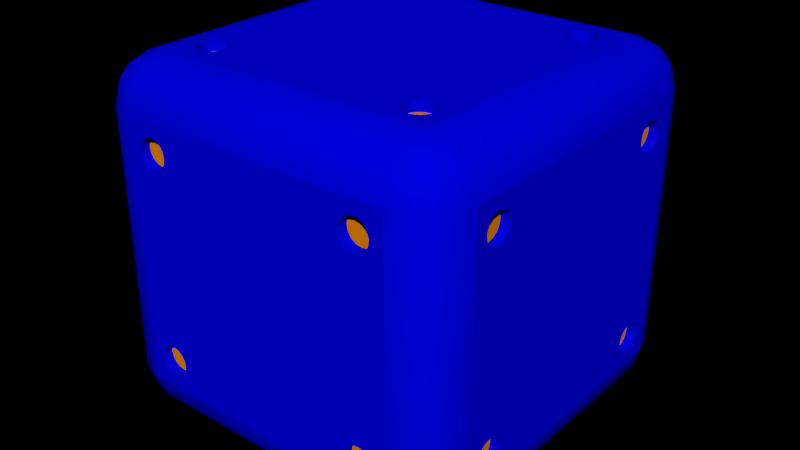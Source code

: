 # Source: Arena_lego_block.blend  (saved by Blender 2.76.0; exported with 4.5.12 LTS)
import bpy
from mathutils import Matrix  # noqa: F401  (used for matrix-valued properties, if any)

bpy.ops.wm.read_factory_settings(use_empty=True)
scene = bpy.context.scene
scene.name = 'Scene'

# ---- collections
col_collection_3 = bpy.data.collections.new('Collection 3'); scene.collection.children.link(col_collection_3)

# ---- materials (node trees are filled in below, after node groups)
mat_bluelego = bpy.data.materials.new('BlueLego')
mat_bluelego.alpha_threshold = 0.0
mat_bluelego.roughness = 0.5
mat_orangelego = bpy.data.materials.new('OrangeLego')
mat_orangelego.alpha_threshold = 0.0
mat_orangelego.roughness = 0.5

# ---- material node trees
mat_bluelego.use_nodes = True; mat_bluelego.node_tree.nodes.clear()
_N = mat_bluelego.node_tree.nodes; _L = mat_bluelego.node_tree.links
n0 = _N.new('ShaderNodeOutputMaterial'); n0.name = 'Material Output'; n0.location = (300, 300)
n1 = _N.new('ShaderNodeBsdfDiffuse'); n1.name = 'Diffuse BSDF'; n1.location = (10, 300)
n1.inputs[0].default_value = (0.0, 0.0004978, 0.8, 1.0)
_L.new(n1.outputs[0], n0.inputs[0])
n0.is_active_output = True
mat_orangelego.use_nodes = True; mat_orangelego.node_tree.nodes.clear()
_N = mat_orangelego.node_tree.nodes; _L = mat_orangelego.node_tree.links
n0 = _N.new('ShaderNodeOutputMaterial'); n0.name = 'Material Output'; n0.location = (300, 300)
n1 = _N.new('ShaderNodeBsdfDiffuse'); n1.name = 'Diffuse BSDF'; n1.location = (10, 300)
n1.inputs[0].default_value = (0.8, 0.2347, 0.0, 1.0)
_L.new(n1.outputs[0], n0.inputs[0])
n0.is_active_output = True

# ---- world
world_world = bpy.data.worlds.new('World'); scene.world = world_world
world_world.color = (0.0, 0.0, 0.0)
world_world.use_sun_shadow = False
world_world.sun_shadow_jitter_overblur = 0.0
world_world.cycles.sampling_method = 'MANUAL'
world_world.cycles.sample_map_resolution = 256
world_world.light_settings.ao_factor = 0.2

# ---- meshes
me_cube_003 = bpy.data.meshes.new('Cube.003')
me_cube_003.from_pydata([(-0.7499, -0.7499, -0.7), (-0.6, -0.68, -0.7), (-0.5694, -0.6739, -0.7), (-0.5434, -0.6566, -0.7), (-0.5261, -0.6306, -0.7), (-0.52, -0.6, -0.7), (-0.5261, -0.5694, -0.7), (-0.5434, -0.5434, -0.7), (-0.5694, -0.5261, -0.7), (-0.6, -0.52, -0.7), (-0.6, 0.52, -0.7), (-0.5694, 0.5261, -0.7), (-0.5434, 0.5434, -0.7), (-0.5261, 0.5694, -0.7), (-0.52, 0.6, -0.7), (0.5694, 0.6739, -0.7), (0.5434, 0.6566, -0.7), (0.5261, 0.6306, -0.7), (0.52, 0.6, -0.7), (0.5261, 0.5694, -0.7), (0.5434, 0.5434, -0.7), (0.5694, 0.5261, -0.7), (0.6, 0.52, -0.7), (0.6, -0.52, -0.7), (0.5694, -0.5261, -0.7), (0.5434, -0.5434, -0.7), (0.5261, -0.5694, -0.7), (0.52, -0.6, -0.7), (0.5261, -0.6306, -0.7), (0.5434, -0.6566, -0.7), (0.5694, -0.6739, -0.7), (0.6, -0.68, -0.7), (0.7499, -0.7499, -0.7), (-0.7499, 0.7499, -0.7), (0.7499, 0.7499, -0.7), (0.6306, -0.6739, -0.7), (0.6566, -0.6566, -0.7), (0.6739, -0.6306, -0.7), (0.68, -0.6, -0.7), (0.6739, -0.5694, -0.7), (0.6566, -0.5434, -0.7), (0.6306, -0.5261, -0.7), (0.6306, 0.5261, -0.7), (0.6566, 0.5434, -0.7), (0.6739, 0.5694, -0.7), (0.68, 0.6, -0.7), (0.6739, 0.6306, -0.7), (0.6566, 0.6566, -0.7), (0.6306, 0.6739, -0.7), (0.6, 0.68, -0.7), (-0.5261, 0.6306, -0.7), (-0.5434, 0.6566, -0.7), (-0.5694, 0.6739, -0.7), (-0.6, 0.68, -0.7), (-0.6306, 0.6739, -0.7), (-0.6566, 0.6566, -0.7), (-0.6739, 0.6306, -0.7), (-0.68, 0.6, -0.7), (-0.6739, 0.5694, -0.7), (-0.6566, 0.5434, -0.7), (-0.6306, 0.5261, -0.7), (-0.6306, -0.5261, -0.7), (-0.6566, -0.5434, -0.7), (-0.6739, -0.5694, -0.7), (-0.68, -0.6, -0.7), (-0.6739, -0.6306, -0.7), (-0.6566, -0.6566, -0.7), (-0.6306, -0.6739, -0.7), (0.7499, -0.8748, -0.6666), (-0.7499, -0.8748, -0.6666), (-0.8748, -0.7499, -0.6666), (-0.8748, 0.7499, -0.6666), (-0.7499, 0.8748, -0.6666), (0.7499, 0.8748, -0.6666), (0.8748, 0.7499, -0.6666), (0.8748, -0.7499, -0.6666), (-0.8695, -0.8695, -0.6341), (0.8695, -0.8695, -0.6341), (0.7499, -0.9666, -0.5748), (-0.7499, -0.9666, -0.5748), (-0.8695, 0.8695, -0.6341), (-0.9666, -0.7499, -0.5748), (-0.9666, 0.7499, -0.5748), (0.8695, 0.8695, -0.6341), (-0.7499, 0.9666, -0.5748), (0.7499, 0.9666, -0.5748), (0.9666, 0.7499, -0.5748), (0.9666, -0.7499, -0.5748), (-0.8695, -0.9341, -0.5695), (0.8695, -0.9341, -0.5695), (0.7499, -1.0, -0.4499), (-0.7499, -1.0, -0.4499), (-0.9341, 0.8695, -0.5695), (-0.9341, -0.8695, -0.5695), (-1.0, -0.7499, -0.4499), (-1.0, 0.7499, -0.4499), (0.8695, 0.9341, -0.5695), (-0.8695, 0.9341, -0.5695), (-0.7499, 1.0, -0.4499), (0.7499, 1.0, -0.4499), (0.9341, -0.8695, -0.5695), (0.9341, 0.8695, -0.5695), (1.0, 0.7499, -0.4499), (1.0, -0.7499, -0.4499), (0.7499, -1.0, 0.9499), (0.6, -1.0, 0.88), (0.6306, -1.0, 0.8739), (0.6566, -1.0, 0.8566), (0.6739, -1.0, 0.8306), (0.68, -1.0, 0.8), (0.6739, -1.0, 0.7694), (0.6566, -1.0, 0.7434), (0.6306, -1.0, 0.7261), (0.6, -1.0, 0.72), (0.5694, -1.0, 0.7261), (0.5434, -1.0, 0.7434), (0.5261, -1.0, 0.7694), (0.52, -1.0, 0.8), (0.52, -1.0, -0.3), (0.5261, -1.0, -0.2694), (0.5434, -1.0, -0.2434), (0.5694, -1.0, -0.2261), (0.6, -1.0, -0.22), (0.6306, -1.0, -0.2261), (0.6566, -1.0, -0.2434), (0.6739, -1.0, -0.2694), (0.68, -1.0, -0.3), (0.6739, -1.0, -0.3306), (0.6566, -1.0, -0.3566), (0.6306, -1.0, -0.3739), (0.6, -1.0, -0.38), (0.5694, -1.0, -0.3739), (0.5434, -1.0, -0.3566), (0.5261, -1.0, -0.3306), (-0.52, -1.0, -0.3), (-0.5261, -1.0, -0.3306), (-0.5434, -1.0, -0.3566), (-0.5694, -1.0, -0.3739), (-0.6, -1.0, -0.38), (-0.6306, -1.0, -0.3739), (-0.6566, -1.0, -0.3566), (-0.6739, -1.0, -0.3306), (-0.68, -1.0, -0.3), (-0.7499, -1.0, 0.9499), (-0.68, -1.0, 0.8), (-0.6739, -1.0, 0.8306), (-0.6566, -1.0, 0.8566), (-0.6306, -1.0, 0.8739), (-0.6, -1.0, 0.88), (-0.5694, -1.0, 0.8739), (-0.5434, -1.0, 0.8566), (-0.5261, -1.0, 0.8306), (-0.52, -1.0, 0.8), (-0.5261, -1.0, 0.7694), (-0.5434, -1.0, 0.7434), (-0.5434, -1.0, -0.2434), (-0.5261, -1.0, -0.2694), (0.5261, -1.0, 0.8306), (0.5434, -1.0, 0.8566), (0.5694, -1.0, 0.8739), (-0.6739, -1.0, -0.2694), (-0.6566, -1.0, -0.2434), (-0.6306, -1.0, -0.2261), (-0.6, -1.0, -0.22), (-0.5694, -1.0, -0.2261), (-0.5694, -1.0, 0.7261), (-0.6, -1.0, 0.72), (-0.6306, -1.0, 0.7261), (-0.6566, -1.0, 0.7434), (-0.6739, -1.0, 0.7694), (-1.0, -0.68, -0.3), (-1.0, -0.6739, -0.3306), (-1.0, -0.6566, -0.3566), (-1.0, -0.6306, -0.3739), (-1.0, -0.6, -0.38), (-1.0, -0.5694, -0.3739), (-1.0, -0.5434, -0.3566), (-1.0, -0.5261, -0.3306), (-1.0, -0.52, -0.3), (-1.0, 0.52, -0.3), (-1.0, 0.5261, -0.3306), (-1.0, 0.5434, -0.3566), (-1.0, 0.5694, -0.3739), (-1.0, 0.6, -0.38), (-1.0, 0.6306, -0.3739), (-1.0, 0.6566, -0.3566), (-1.0, 0.6739, -0.3306), (-1.0, 0.68, -0.3), (-1.0, 0.6739, -0.2694), (-1.0, 0.6566, -0.2434), (-1.0, 0.6306, -0.2261), (-1.0, 0.6, -0.22), (-1.0, 0.5694, -0.2261), (-1.0, 0.5434, -0.2434), (-1.0, 0.5261, -0.2694), (-1.0, 0.52, 0.8), (-1.0, 0.5261, 0.7694), (-1.0, 0.5434, 0.7434), (-1.0, 0.5694, 0.7261), (-1.0, 0.6, 0.72), (-1.0, 0.6306, 0.7261), (-1.0, 0.6566, 0.7434), (-1.0, 0.6739, 0.7694), (-1.0, 0.68, 0.8), (-1.0, 0.6739, 0.8306), (-1.0, 0.6566, 0.8566), (-1.0, 0.6306, 0.8739), (-1.0, 0.7499, 0.9499), (-1.0, -0.7499, 0.9499), (-1.0, -0.68, 0.8), (-1.0, -0.6739, 0.7694), (-1.0, -0.6566, 0.7434), (-1.0, -0.6306, 0.7261), (-1.0, -0.6, 0.72), (-1.0, -0.5694, 0.7261), (-1.0, -0.5434, 0.7434), (-1.0, -0.5261, 0.7694), (-1.0, -0.6, -0.22), (-1.0, -0.6306, -0.2261), (-1.0, -0.6566, -0.2434), (-1.0, -0.6739, -0.2694), (-1.0, 0.6, 0.88), (-1.0, 0.5694, 0.8739), (-1.0, 0.5434, 0.8566), (-1.0, 0.5261, 0.8306), (-1.0, -0.5261, -0.2694), (-1.0, -0.5434, -0.2434), (-1.0, -0.5694, -0.2261), (-1.0, -0.52, 0.8), (-1.0, -0.5261, 0.8306), (-1.0, -0.5434, 0.8566), (-1.0, -0.5694, 0.8739), (-1.0, -0.6, 0.88), (-1.0, -0.6306, 0.8739), (-1.0, -0.6566, 0.8566), (-1.0, -0.6739, 0.8306), (-0.68, 1.0, -0.3), (-0.6739, 1.0, -0.3306), (-0.6566, 1.0, -0.3566), (-0.6306, 1.0, -0.3739), (-0.6, 1.0, -0.38), (-0.5694, 1.0, -0.3739), (-0.5434, 1.0, -0.3566), (-0.5261, 1.0, -0.3306), (-0.52, 1.0, -0.3), (0.52, 1.0, -0.3), (0.5261, 1.0, -0.3306), (0.5434, 1.0, -0.3566), (0.5694, 1.0, -0.3739), (0.6, 1.0, -0.38), (0.6306, 1.0, -0.3739), (0.6566, 1.0, -0.3566), (0.6739, 1.0, -0.3306), (0.68, 1.0, -0.3), (0.6739, 1.0, -0.2694), (0.6566, 1.0, -0.2434), (0.6306, 1.0, -0.2261), (0.6, 1.0, -0.22), (0.5694, 1.0, -0.2261), (0.5434, 1.0, -0.2434), (0.5261, 1.0, -0.2694), (0.52, 1.0, 0.8), (0.5261, 1.0, 0.7694), (0.5434, 1.0, 0.7434), (0.5694, 1.0, 0.7261), (0.6, 1.0, 0.72), (0.6306, 1.0, 0.7261), (0.6566, 1.0, 0.7434), (0.6739, 1.0, 0.7694), (0.68, 1.0, 0.8), (0.6739, 1.0, 0.8306), (0.6566, 1.0, 0.8566), (0.6306, 1.0, 0.8739), (0.6, 1.0, 0.88), (0.7499, 1.0, 0.9499), (-0.7499, 1.0, 0.9499), (-0.68, 1.0, 0.8), (-0.6739, 1.0, 0.7694), (-0.6566, 1.0, 0.7434), (-0.6306, 1.0, 0.7261), (-0.6, 1.0, 0.72), (-0.5694, 1.0, 0.7261), (-0.5434, 1.0, 0.7434), (-0.5261, 1.0, 0.7694), (-0.6, 1.0, -0.22), (-0.6306, 1.0, -0.2261), (-0.6566, 1.0, -0.2434), (-0.6739, 1.0, -0.2694), (0.5694, 1.0, 0.8739), (0.5434, 1.0, 0.8566), (0.5261, 1.0, 0.8306), (-0.5261, 1.0, -0.2694), (-0.5434, 1.0, -0.2434), (-0.5694, 1.0, -0.2261), (-0.52, 1.0, 0.8), (-0.5261, 1.0, 0.8306), (-0.5434, 1.0, 0.8566), (-0.5694, 1.0, 0.8739), (-0.6, 1.0, 0.88), (-0.6306, 1.0, 0.8739), (-0.6566, 1.0, 0.8566), (-0.6739, 1.0, 0.8306), (1.0, 0.7499, 0.9499), (1.0, 0.6, 0.88), (1.0, 0.6306, 0.8739), (1.0, 0.6566, 0.8566), (1.0, 0.6739, 0.8306), (1.0, 0.68, 0.8), (1.0, 0.6739, 0.7694), (1.0, 0.6566, 0.7434), (1.0, 0.6306, 0.7261), (1.0, 0.6, 0.72), (1.0, 0.5694, 0.7261), (1.0, 0.5434, 0.7434), (1.0, 0.5261, 0.7694), (1.0, 0.52, 0.8), (1.0, 0.52, -0.3), (1.0, 0.5261, -0.2694), (1.0, 0.5434, -0.2434), (1.0, 0.5694, -0.2261), (1.0, 0.6, -0.22), (1.0, 0.6306, -0.2261), (1.0, 0.6566, -0.2434), (1.0, 0.6739, -0.2694), (1.0, 0.68, -0.3), (1.0, 0.6739, -0.3306), (1.0, 0.6566, -0.3566), (1.0, 0.6306, -0.3739), (1.0, 0.6, -0.38), (1.0, 0.5694, -0.3739), (1.0, 0.5434, -0.3566), (1.0, 0.5261, -0.3306), (1.0, -0.52, -0.3), (1.0, -0.5261, -0.3306), (1.0, -0.5434, -0.3566), (1.0, -0.5694, -0.3739), (1.0, -0.6, -0.38), (1.0, -0.6306, -0.3739), (1.0, -0.6566, -0.3566), (1.0, -0.6739, -0.3306), (1.0, -0.68, -0.3), (1.0, -0.7499, 0.9499), (1.0, -0.68, 0.8), (1.0, -0.6739, 0.8306), (1.0, -0.6566, 0.8566), (1.0, -0.6306, 0.8739), (1.0, -0.6, 0.88), (1.0, -0.5694, 0.8739), (1.0, -0.5434, 0.8566), (1.0, -0.5261, 0.8306), (1.0, -0.52, 0.8), (1.0, -0.5261, 0.7694), (1.0, -0.5434, 0.7434), (1.0, -0.5434, -0.2434), (1.0, -0.5261, -0.2694), (1.0, 0.5261, 0.8306), (1.0, 0.5434, 0.8566), (1.0, 0.5694, 0.8739), (1.0, -0.6739, -0.2694), (1.0, -0.6566, -0.2434), (1.0, -0.6306, -0.2261), (1.0, -0.6, -0.22), (1.0, -0.5694, -0.2261), (1.0, -0.5694, 0.7261), (1.0, -0.6, 0.72), (1.0, -0.6306, 0.7261), (1.0, -0.6566, 0.7434), (1.0, -0.6739, 0.7694), (-0.8748, -0.9666, -0.4499), (-0.9666, -0.8748, -0.4499), (0.8748, -0.9666, -0.4499), (0.9666, -0.8748, -0.4499), (0.8748, -0.9666, 0.9499), (0.7499, -0.9666, 1.075), (-0.7499, -0.9666, 1.075), (-0.8748, -0.9666, 0.9499), (-0.9666, 0.8748, -0.4499), (-0.8748, 0.9666, -0.4499), (-0.9666, -0.8748, 0.9499), (-0.9666, -0.7499, 1.075), (-0.9666, 0.7499, 1.075), (-0.9666, 0.8748, 0.9499), (0.8748, 0.9666, -0.4499), (0.9666, 0.8748, -0.4499), (-0.8748, 0.9666, 0.9499), (-0.7499, 0.9666, 1.075), (0.7499, 0.9666, 1.075), (0.8748, 0.9666, 0.9499), (0.9666, 0.8748, 0.9499), (0.9666, 0.7499, 1.075), (0.9666, -0.7499, 1.075), (0.9666, -0.8748, 0.9499), (0.8695, -0.9341, 1.069), (0.7499, -0.8748, 1.167), (-0.7499, -0.8748, 1.167), (-0.8695, -0.9341, 1.069), (-0.9341, -0.8695, 1.069), (-0.8748, -0.7499, 1.167), (-0.8748, 0.7499, 1.167), (-0.9341, 0.8695, 1.069), (-0.8695, 0.9341, 1.069), (-0.7499, 0.8748, 1.167), (0.7499, 0.8748, 1.167), (0.8695, 0.9341, 1.069), (0.9341, 0.8695, 1.069), (0.8748, 0.7499, 1.167), (0.8748, -0.7499, 1.167), (0.9341, -0.8695, 1.069), (0.8695, -0.8695, 1.134), (0.7499, -0.7499, 1.2), (-0.7499, -0.7499, 1.2), (-0.8695, -0.8695, 1.134), (-0.7499, 0.7499, 1.2), (-0.8695, 0.8695, 1.134), (0.7499, 0.7499, 1.2), (0.8695, 0.8695, 1.134), (-0.6, -0.68, 1.2), (-0.6306, -0.6739, 1.2), (-0.6566, -0.6566, 1.2), (-0.6739, -0.6306, 1.2), (-0.68, -0.6, 1.2), (-0.6739, -0.5694, 1.2), (-0.6566, -0.5434, 1.2), (-0.6306, -0.5261, 1.2), (-0.6, -0.52, 1.2), (-0.6, 0.52, 1.2), (-0.6306, 0.5261, 1.2), (-0.6566, 0.5434, 1.2), (-0.6739, 0.5694, 1.2), (-0.68, 0.6, 1.2), (-0.6739, 0.6306, 1.2), (-0.6566, 0.6566, 1.2), (-0.6306, 0.6739, 1.2), (-0.6, 0.68, 1.2), (-0.5694, 0.6739, 1.2), (-0.5434, 0.6566, 1.2), (-0.5261, 0.6306, 1.2), (-0.52, 0.6, 1.2), (0.5261, 0.6306, 1.2), (0.5434, 0.6566, 1.2), (0.5694, 0.6739, 1.2), (0.6, 0.68, 1.2), (0.6306, 0.6739, 1.2), (0.6566, 0.6566, 1.2), (0.6739, 0.6306, 1.2), (0.68, 0.6, 1.2), (0.6739, 0.5694, 1.2), (0.6566, 0.5434, 1.2), (0.6306, 0.5261, 1.2), (0.6, 0.52, 1.2), (0.6, -0.52, 1.2), (0.6306, -0.5261, 1.2), (0.6566, -0.5434, 1.2), (0.6739, -0.5694, 1.2), (0.68, -0.6, 1.2), (0.6739, -0.6306, 1.2), (0.6566, -0.6566, 1.2), (0.6306, -0.6739, 1.2), (0.6, -0.68, 1.2), (0.5694, -0.6739, 1.2), (0.5434, -0.6566, 1.2), (0.5261, -0.6306, 1.2), (0.52, -0.6, 1.2), (0.5261, -0.5694, 1.2), (0.5434, -0.5434, 1.2), (0.5694, -0.5261, 1.2), (0.5694, 0.5261, 1.2), (0.5434, 0.5434, 1.2), (0.5261, 0.5694, 1.2), (0.52, 0.6, 1.2), (-0.5261, 0.5694, 1.2), (-0.5434, 0.5434, 1.2), (-0.5694, 0.5261, 1.2), (-0.5694, -0.5261, 1.2), (-0.5434, -0.5434, 1.2), (-0.5261, -0.5694, 1.2), (-0.52, -0.6, 1.2), (-0.5261, -0.6306, 1.2), (-0.5434, -0.6566, 1.2), (-0.5694, -0.6739, 1.2), (0.6306, -0.95, 0.7261), (0.6, -0.95, 0.72), (0.5694, -0.95, 0.7261), (0.6566, -0.95, 0.7434), (0.6739, -0.95, 0.7694), (0.68, -0.95, 0.8), (0.6739, -0.95, 0.8306), (0.6566, -0.95, 0.8566), (0.6306, -0.95, 0.8739), (0.6, -0.95, 0.88), (0.5694, -0.95, 0.8739), (0.5434, -0.95, 0.8566), (0.5261, -0.95, 0.8306), (0.52, -0.95, 0.8), (0.5261, -0.95, 0.7694), (0.5434, -0.95, 0.7434), (-0.5694, -0.95, 0.7261), (-0.6, -0.95, 0.72), (-0.6306, -0.95, 0.7261), (-0.5434, -0.95, 0.7434), (-0.5261, -0.95, 0.7694), (-0.52, -0.95, 0.8), (-0.5261, -0.95, 0.8306), (-0.5434, -0.95, 0.8566), (-0.5694, -0.95, 0.8739), (-0.6, -0.95, 0.88), (-0.6306, -0.95, 0.8739), (-0.6566, -0.95, 0.8566), (-0.6739, -0.95, 0.8306), (-0.68, -0.95, 0.8), (-0.6739, -0.95, 0.7694), (-0.6566, -0.95, 0.7434), (-0.5694, -0.95, -0.3739), (-0.6, -0.95, -0.38), (-0.6306, -0.95, -0.3739), (-0.5434, -0.95, -0.3566), (-0.5261, -0.95, -0.3306), (-0.52, -0.95, -0.3), (-0.5261, -0.95, -0.2694), (-0.5434, -0.95, -0.2434), (-0.5694, -0.95, -0.2261), (-0.6, -0.95, -0.22), (-0.6306, -0.95, -0.2261), (-0.6566, -0.95, -0.2434), (-0.6739, -0.95, -0.2694), (-0.68, -0.95, -0.3), (-0.6739, -0.95, -0.3306), (-0.6566, -0.95, -0.3566), (0.6306, -0.95, -0.3739), (0.6, -0.95, -0.38), (0.5694, -0.95, -0.3739), (0.6566, -0.95, -0.3566), (0.6739, -0.95, -0.3306), (0.68, -0.95, -0.3), (0.6739, -0.95, -0.2694), (0.6566, -0.95, -0.2434), (0.6306, -0.95, -0.2261), (0.6, -0.95, -0.22), (0.5694, -0.95, -0.2261), (0.5434, -0.95, -0.2434), (0.5261, -0.95, -0.2694), (0.52, -0.95, -0.3), (0.5261, -0.95, -0.3306), (0.5434, -0.95, -0.3566), (0.6, 0.95, 0.72), (0.6306, 0.95, 0.7261), (0.6566, 0.95, 0.7434), (0.5694, 0.95, 0.7261), (0.5434, 0.95, 0.7434), (0.5261, 0.95, 0.7694), (0.52, 0.95, 0.8), (0.5261, 0.95, 0.8306), (0.5434, 0.95, 0.8566), (0.5694, 0.95, 0.8739), (0.6, 0.95, 0.88), (0.6306, 0.95, 0.8739), (0.6566, 0.95, 0.8566), (0.6739, 0.95, 0.8306), (0.68, 0.95, 0.8), (0.6739, 0.95, 0.7694), (-0.6, 0.95, 0.72), (-0.5694, 0.95, 0.7261), (-0.5434, 0.95, 0.7434), (-0.6306, 0.95, 0.7261), (-0.6566, 0.95, 0.7434), (-0.6739, 0.95, 0.7694), (-0.68, 0.95, 0.8), (-0.6739, 0.95, 0.8306), (-0.6566, 0.95, 0.8566), (-0.6306, 0.95, 0.8739), (-0.6, 0.95, 0.88), (-0.5694, 0.95, 0.8739), (-0.5434, 0.95, 0.8566), (-0.5261, 0.95, 0.8306), (-0.52, 0.95, 0.8), (-0.5261, 0.95, 0.7694), (-0.6, 0.95, -0.38), (-0.5694, 0.95, -0.3739), (-0.5434, 0.95, -0.3566), (-0.6306, 0.95, -0.3739), (-0.6566, 0.95, -0.3566), (-0.6739, 0.95, -0.3306), (-0.68, 0.95, -0.3), (-0.6739, 0.95, -0.2694), (-0.6566, 0.95, -0.2434), (-0.6306, 0.95, -0.2261), (-0.6, 0.95, -0.22), (-0.5694, 0.95, -0.2261), (-0.5434, 0.95, -0.2434), (-0.5261, 0.95, -0.2694), (-0.52, 0.95, -0.3), (-0.5261, 0.95, -0.3306), (0.6, 0.95, -0.38), (0.6306, 0.95, -0.3739), (0.6566, 0.95, -0.3566), (0.5694, 0.95, -0.3739), (0.5434, 0.95, -0.3566), (0.5261, 0.95, -0.3306), (0.52, 0.95, -0.3), (0.5261, 0.95, -0.2694), (0.5434, 0.95, -0.2434), (0.5694, 0.95, -0.2261), (0.6, 0.95, -0.22), (0.6306, 0.95, -0.2261), (0.6566, 0.95, -0.2434), (0.6739, 0.95, -0.2694), (0.68, 0.95, -0.3), (0.6739, 0.95, -0.3306), (-0.95, -0.6306, 0.7261), (-0.95, -0.6, 0.72), (-0.95, -0.5694, 0.7261), (-0.95, -0.6566, 0.7434), (-0.95, -0.6739, 0.7694), (-0.95, -0.68, 0.8), (-0.95, -0.6739, 0.8306), (-0.95, -0.6566, 0.8566), (-0.95, -0.6306, 0.8739), (-0.95, -0.6, 0.88), (-0.95, -0.5694, 0.8739), (-0.95, -0.5434, 0.8566), (-0.95, -0.5261, 0.8306), (-0.95, -0.52, 0.8), (-0.95, -0.5261, 0.7694), (-0.95, -0.5434, 0.7434), (-0.95, 0.5694, 0.7261), (-0.95, 0.6, 0.72), (-0.95, 0.6306, 0.7261), (-0.95, 0.5434, 0.7434), (-0.95, 0.5261, 0.7694), (-0.95, 0.52, 0.8), (-0.95, 0.5261, 0.8306), (-0.95, 0.5434, 0.8566), (-0.95, 0.5694, 0.8739), (-0.95, 0.6, 0.88), (-0.95, 0.6306, 0.8739), (-0.95, 0.6566, 0.8566), (-0.95, 0.6739, 0.8306), (-0.95, 0.68, 0.8), (-0.95, 0.6739, 0.7694), (-0.95, 0.6566, 0.7434), (-0.95, 0.5694, -0.3739), (-0.95, 0.6, -0.38), (-0.95, 0.6306, -0.3739), (-0.95, 0.5434, -0.3566), (-0.95, 0.5261, -0.3306), (-0.95, 0.52, -0.3), (-0.95, 0.5261, -0.2694), (-0.95, 0.5434, -0.2434), (-0.95, 0.5694, -0.2261), (-0.95, 0.6, -0.22), (-0.95, 0.6306, -0.2261), (-0.95, 0.6566, -0.2434), (-0.95, 0.6739, -0.2694), (-0.95, 0.68, -0.3), (-0.95, 0.6739, -0.3306), (-0.95, 0.6566, -0.3566), (-0.95, -0.6306, -0.3739), (-0.95, -0.6, -0.38), (-0.95, -0.5694, -0.3739), (-0.95, -0.6566, -0.3566), (-0.95, -0.6739, -0.3306), (-0.95, -0.68, -0.3), (-0.95, -0.6739, -0.2694), (-0.95, -0.6566, -0.2434), (-0.95, -0.6306, -0.2261), (-0.95, -0.6, -0.22), (-0.95, -0.5694, -0.2261), (-0.95, -0.5434, -0.2434), (-0.95, -0.5261, -0.2694), (-0.95, -0.52, -0.3), (-0.95, -0.5261, -0.3306), (-0.95, -0.5434, -0.3566), (0.95, -0.6, 0.72), (0.95, -0.6306, 0.7261), (0.95, -0.6566, 0.7434), (0.95, -0.5694, 0.7261), (0.95, -0.5434, 0.7434), (0.95, -0.5261, 0.7694), (0.95, -0.52, 0.8), (0.95, -0.5261, 0.8306), (0.95, -0.5434, 0.8566), (0.95, -0.5694, 0.8739), (0.95, -0.6, 0.88), (0.95, -0.6306, 0.8739), (0.95, -0.6566, 0.8566), (0.95, -0.6739, 0.8306), (0.95, -0.68, 0.8), (0.95, -0.6739, 0.7694), (0.95, 0.6, 0.72), (0.95, 0.5694, 0.7261), (0.95, 0.5434, 0.7434), (0.95, 0.6306, 0.7261), (0.95, 0.6566, 0.7434), (0.95, 0.6739, 0.7694), (0.95, 0.68, 0.8), (0.95, 0.6739, 0.8306), (0.95, 0.6566, 0.8566), (0.95, 0.6306, 0.8739), (0.95, 0.6, 0.88), (0.95, 0.5694, 0.8739), (0.95, 0.5434, 0.8566), (0.95, 0.5261, 0.8306), (0.95, 0.52, 0.8), (0.95, 0.5261, 0.7694), (0.95, 0.6, -0.38), (0.95, 0.5694, -0.3739), (0.95, 0.5434, -0.3566), (0.95, 0.6306, -0.3739), (0.95, 0.6566, -0.3566), (0.95, 0.6739, -0.3306), (0.95, 0.68, -0.3), (0.95, 0.6739, -0.2694), (0.95, 0.6566, -0.2434), (0.95, 0.6306, -0.2261), (0.95, 0.6, -0.22), (0.95, 0.5694, -0.2261), (0.95, 0.5434, -0.2434), (0.95, 0.5261, -0.2694), (0.95, 0.52, -0.3), (0.95, 0.5261, -0.3306), (0.95, -0.6, -0.38), (0.95, -0.6306, -0.3739), (0.95, -0.6566, -0.3566), (0.95, -0.5694, -0.3739), (0.95, -0.5434, -0.3566), (0.95, -0.5261, -0.3306), (0.95, -0.52, -0.3), (0.95, -0.5261, -0.2694), (0.95, -0.5434, -0.2434), (0.95, -0.5694, -0.2261), (0.95, -0.6, -0.22), (0.95, -0.6306, -0.2261), (0.95, -0.6566, -0.2434), (0.95, -0.6739, -0.2694), (0.95, -0.68, -0.3), (0.95, -0.6739, -0.3306), (0.5261, -0.6306, 1.15), (0.52, -0.6, 1.15), (0.5261, -0.5694, 1.15), (0.5434, -0.6566, 1.15), (0.5434, -0.5434, 1.15), (0.6306, -0.6739, 1.15), (0.5694, -0.6739, 1.15), (0.5694, -0.5261, 1.15), (0.6306, -0.5261, 1.15), (0.6, -0.68, 1.15), (0.6, -0.52, 1.15), (0.68, -0.6, 1.15), (0.6566, -0.6566, 1.15), (0.6566, -0.5434, 1.15), (0.6739, -0.6306, 1.15), (0.6739, -0.5694, 1.15), (0.5261, 0.5694, 1.15), (0.52, 0.6, 1.15), (0.5261, 0.6306, 1.15), (0.5434, 0.5434, 1.15), (0.5694, 0.5261, 1.15), (0.6, 0.52, 1.15), (0.6306, 0.5261, 1.15), (0.6566, 0.5434, 1.15), (0.6739, 0.5694, 1.15), (0.68, 0.6, 1.15), (0.6739, 0.6306, 1.15), (0.6566, 0.6566, 1.15), (0.6306, 0.6739, 1.15), (0.6, 0.68, 1.15), (0.5694, 0.6739, 1.15), (0.5434, 0.6566, 1.15), (-0.6739, 0.5694, 1.15), (-0.68, 0.6, 1.15), (-0.6739, 0.6306, 1.15), (-0.6566, 0.5434, 1.15), (-0.6566, 0.6566, 1.15), (-0.6306, 0.5261, 1.15), (-0.6306, 0.6739, 1.15), (-0.5694, 0.5261, 1.15), (-0.6, 0.52, 1.15), (-0.6, 0.68, 1.15), (-0.5434, 0.6566, 1.15), (-0.5694, 0.6739, 1.15), (-0.5261, 0.5694, 1.15), (-0.5434, 0.5434, 1.15), (-0.5261, 0.6306, 1.15), (-0.52, 0.6, 1.15), (-0.6739, -0.6306, 1.15), (-0.68, -0.6, 1.15), (-0.6739, -0.5694, 1.15), (-0.6566, -0.6566, 1.15), (-0.6566, -0.5434, 1.15), (-0.5694, -0.5261, 1.15), (-0.6306, -0.6739, 1.15), (-0.6306, -0.5261, 1.15), (-0.5434, -0.6566, 1.15), (-0.6, -0.68, 1.15), (-0.6, -0.52, 1.15), (-0.52, -0.6, 1.15), (-0.5694, -0.6739, 1.15), (-0.5261, -0.6306, 1.15), (-0.5434, -0.5434, 1.15), (-0.5261, -0.5694, 1.15), (0.52, -0.6, -0.65), (0.5261, -0.6306, -0.65), (0.5434, -0.6566, -0.65), (0.5261, -0.5694, -0.65), (0.5694, -0.6739, -0.65), (0.5434, -0.5434, -0.65), (0.6, -0.68, -0.65), (0.6, -0.52, -0.65), (0.5694, -0.5261, -0.65), (0.6306, -0.6739, -0.65), (0.6739, -0.6306, -0.65), (0.6566, -0.6566, -0.65), (0.6739, -0.5694, -0.65), (0.6306, -0.5261, -0.65), (0.68, -0.6, -0.65), (0.6566, -0.5434, -0.65), (0.52, 0.6, -0.65), (0.5261, 0.5694, -0.65), (0.5434, 0.5434, -0.65), (0.5261, 0.6306, -0.65), (0.5694, 0.5261, -0.65), (0.5434, 0.6566, -0.65), (0.6, 0.52, -0.65), (0.6306, 0.5261, -0.65), (0.5694, 0.6739, -0.65), (0.6739, 0.6306, -0.65), (0.6, 0.68, -0.65), (0.6566, 0.5434, -0.65), (0.6306, 0.6739, -0.65), (0.6739, 0.5694, -0.65), (0.68, 0.6, -0.65), (0.6566, 0.6566, -0.65), (-0.68, 0.6, -0.65), (-0.6739, 0.5694, -0.65), (-0.6566, 0.5434, -0.65), (-0.6739, 0.6306, -0.65), (-0.6306, 0.5261, -0.65), (-0.6, 0.52, -0.65), (-0.6566, 0.6566, -0.65), (-0.5434, 0.5434, -0.65), (-0.5434, 0.6566, -0.65), (-0.6306, 0.6739, -0.65), (-0.5694, 0.5261, -0.65), (-0.6, 0.68, -0.65), (-0.5261, 0.6306, -0.65), (-0.5694, 0.6739, -0.65), (-0.5261, 0.5694, -0.65), (-0.52, 0.6, -0.65), (-0.68, -0.6, -0.65), (-0.6739, -0.6306, -0.65), (-0.6566, -0.6566, -0.65), (-0.6739, -0.5694, -0.65), (-0.6306, -0.6739, -0.65), (-0.6566, -0.5434, -0.65), (-0.6, -0.68, -0.65), (-0.5434, -0.6566, -0.65), (-0.6306, -0.5261, -0.65), (-0.5694, -0.6739, -0.65), (-0.5434, -0.5434, -0.65), (-0.6, -0.52, -0.65), (-0.52, -0.6, -0.65), (-0.5694, -0.5261, -0.65), (-0.5261, -0.6306, -0.65), (-0.5261, -0.5694, -0.65)], [], [(0, 1, 2, 3, 4, 5, 6, 7, 8, 9, 10, 11, 12, 13, 14, 15, 16, 17, 18, 19, 20, 21, 22, 23, 24, 25, 26, 27, 28, 29, 30, 31, 32), (0, 33, 34, 32, 31, 35, 36, 37, 38, 39, 40, 41, 23, 22, 42, 43, 44, 45, 46, 47, 48, 49, 15, 14, 50, 51, 52, 53, 54, 55, 56, 57, 58, 59, 60, 10, 9, 61, 62, 63, 64, 65, 66, 67, 1), (0, 32, 68, 69), (33, 0, 70, 71), (34, 33, 72, 73), (32, 34, 74, 75), (69, 68, 78, 79), (70, 0, 69, 76), (71, 70, 81, 82), (72, 33, 71, 80), (73, 72, 84, 85), (75, 77, 68, 32), (74, 34, 73, 83), (75, 74, 86, 87), (69, 79, 88, 76), (78, 68, 77, 89), (79, 78, 90, 91), (71, 82, 92, 80), (81, 70, 76, 93), (82, 81, 94, 95), (73, 85, 96, 83), (84, 72, 80, 97), (85, 84, 98, 99), (75, 87, 100, 77), (86, 74, 83, 101), (87, 86, 102, 103), (88, 93, 76), (89, 77, 100), (91, 90, 104, 105, 106, 107, 108, 109, 110, 111, 112, 113, 114, 115, 116, 117, 118, 119, 120, 121, 122, 123, 124, 125, 126, 127, 128, 129, 130, 131, 132, 133, 118, 134, 135, 136, 137, 138, 139, 140, 141, 142), (143, 144, 145, 146, 147, 148, 149, 150, 151, 152, 153, 154, 155, 156, 134, 118, 117, 157, 158, 159, 105, 104), (91, 142, 160, 161, 162, 163, 164, 155, 154, 165, 166, 167, 168, 169, 144, 143), (97, 80, 92), (94, 170, 171, 172, 173, 174, 175, 176, 177, 178, 179, 180, 181, 182, 183, 184, 185, 186, 187, 188, 189, 190, 191, 192, 193, 194, 179, 195, 196, 197, 198, 199, 200, 201, 202, 203, 204, 205, 206, 207, 95), (94, 208, 209, 210, 211, 212, 213, 214, 215, 216, 217, 218, 219, 220, 170), (208, 207, 206, 221, 222, 223, 224, 195, 179, 178, 225, 226, 227, 217, 216, 228, 229, 230, 231, 232, 233, 234, 235, 209), (101, 83, 96), (98, 236, 237, 238, 239, 240, 241, 242, 243, 244, 245, 246, 247, 248, 249, 250, 251, 252, 253, 254, 255, 256, 257, 258, 259, 260, 245, 261, 262, 263, 264, 265, 266, 267, 268, 269, 270, 271, 272, 273, 274, 99), (98, 275, 276, 277, 278, 279, 280, 281, 282, 283, 284, 285, 286, 287, 236), (275, 274, 273, 288, 289, 290, 261, 245, 244, 291, 292, 293, 284, 283, 294, 295, 296, 297, 298, 299, 300, 301, 276), (103, 102, 302, 303, 304, 305, 306, 307, 308, 309, 310, 311, 312, 313, 314, 315, 316, 317, 318, 319, 320, 321, 322, 323, 324, 325, 326, 327, 328, 329, 330, 331, 316, 332, 333, 334, 335, 336, 337, 338, 339, 340), (341, 342, 343, 344, 345, 346, 347, 348, 349, 350, 351, 352, 353, 354, 332, 316, 315, 355, 356, 357, 303, 302), (103, 340, 358, 359, 360, 361, 362, 353, 352, 363, 364, 365, 366, 367, 342, 341), (368, 88, 79, 91), (368, 369, 93, 88), (370, 90, 78, 89), (371, 370, 89, 100), (104, 90, 370, 372), (373, 374, 143, 104), (91, 143, 375, 368), (376, 92, 82, 95), (376, 377, 97, 92), (369, 94, 81, 93), (369, 378, 208, 94), (379, 380, 207, 208), (381, 376, 95, 207), (382, 96, 85, 99), (382, 383, 101, 96), (377, 98, 84, 97), (275, 98, 377, 384), (385, 386, 274, 275), (387, 382, 99, 274), (371, 100, 87, 103), (383, 102, 86, 101), (302, 102, 383, 388), (389, 390, 341, 302), (391, 371, 103, 341), (368, 375, 378, 369), (372, 370, 371, 391), (372, 392, 373, 104), (393, 394, 374, 373), (374, 395, 375, 143), (384, 377, 376, 381), (379, 208, 378, 396), (397, 398, 380, 379), (380, 399, 381, 207), (388, 383, 382, 387), (384, 400, 385, 275), (401, 402, 386, 385), (386, 403, 387, 274), (388, 404, 389, 302), (405, 406, 390, 389), (391, 341, 390, 407), (378, 375, 395, 396), (372, 391, 407, 392), (393, 373, 392, 408), (409, 410, 394, 393), (374, 394, 411, 395), (384, 381, 399, 400), (397, 379, 396, 411), (410, 412, 398, 397), (380, 398, 413, 399), (388, 387, 403, 404), (401, 385, 400, 413), (412, 414, 402, 401), (386, 402, 415, 403), (405, 389, 404, 415), (414, 409, 406, 405), (390, 406, 408, 407), (395, 411, 396), (408, 392, 407), (393, 408, 406, 409), (410, 416, 417, 418, 419, 420, 421, 422, 423, 424, 425, 426, 427, 428, 429, 430, 431, 432, 433, 434, 435, 436, 437, 438, 439, 440, 441, 442, 443, 444, 445, 446, 447, 448, 449, 450, 451, 452, 453, 454, 455, 456, 457, 458, 409, 414, 412), (410, 409, 458, 459, 460, 461, 462, 463, 464, 465, 450, 449, 466, 467, 468, 469, 438, 437, 470, 471, 472, 425, 424, 473, 474, 475, 476, 477, 478, 479, 416), (394, 410, 397, 411), (413, 400, 399), (398, 412, 401, 413), (415, 404, 403), (405, 415, 402, 414), (113, 112, 480, 481), (114, 113, 481, 482), (480, 483, 484, 485, 486, 487, 488, 489, 490, 491, 492, 493, 494, 495, 482, 481), (112, 111, 483, 480), (115, 114, 482, 495), (116, 115, 495, 494), (117, 116, 494, 493), (157, 117, 493, 492), (158, 157, 492, 491), (159, 158, 491, 490), (105, 159, 490, 489), (106, 105, 489, 488), (107, 106, 488, 487), (108, 107, 487, 486), (109, 108, 486, 485), (110, 109, 485, 484), (111, 110, 484, 483), (166, 165, 496, 497), (167, 166, 497, 498), (496, 499, 500, 501, 502, 503, 504, 505, 506, 507, 508, 509, 510, 511, 498, 497), (165, 154, 499, 496), (168, 167, 498, 511), (169, 168, 511, 510), (144, 169, 510, 509), (145, 144, 509, 508), (146, 145, 508, 507), (147, 146, 507, 506), (148, 147, 506, 505), (149, 148, 505, 504), (150, 149, 504, 503), (151, 150, 503, 502), (152, 151, 502, 501), (153, 152, 501, 500), (154, 153, 500, 499), (138, 137, 512, 513), (139, 138, 513, 514), (512, 515, 516, 517, 518, 519, 520, 521, 522, 523, 524, 525, 526, 527, 514, 513), (137, 136, 515, 512), (140, 139, 514, 527), (141, 140, 527, 526), (142, 141, 526, 525), (160, 142, 525, 524), (161, 160, 524, 523), (162, 161, 523, 522), (163, 162, 522, 521), (164, 163, 521, 520), (155, 164, 520, 519), (156, 155, 519, 518), (134, 156, 518, 517), (135, 134, 517, 516), (136, 135, 516, 515), (130, 129, 528, 529), (131, 130, 529, 530), (528, 531, 532, 533, 534, 535, 536, 537, 538, 539, 540, 541, 542, 543, 530, 529), (129, 128, 531, 528), (132, 131, 530, 543), (133, 132, 543, 542), (118, 133, 542, 541), (119, 118, 541, 540), (120, 119, 540, 539), (121, 120, 539, 538), (122, 121, 538, 537), (123, 122, 537, 536), (124, 123, 536, 535), (125, 124, 535, 534), (126, 125, 534, 533), (127, 126, 533, 532), (128, 127, 532, 531), (266, 265, 544, 545), (267, 266, 545, 546), (544, 547, 548, 549, 550, 551, 552, 553, 554, 555, 556, 557, 558, 559, 546, 545), (265, 264, 547, 544), (268, 267, 546, 559), (269, 268, 559, 558), (270, 269, 558, 557), (271, 270, 557, 556), (272, 271, 556, 555), (273, 272, 555, 554), (288, 273, 554, 553), (289, 288, 553, 552), (290, 289, 552, 551), (261, 290, 551, 550), (262, 261, 550, 549), (263, 262, 549, 548), (264, 263, 548, 547), (281, 280, 560, 561), (282, 281, 561, 562), (560, 563, 564, 565, 566, 567, 568, 569, 570, 571, 572, 573, 574, 575, 562, 561), (280, 279, 563, 560), (283, 282, 562, 575), (294, 283, 575, 574), (295, 294, 574, 573), (296, 295, 573, 572), (297, 296, 572, 571), (298, 297, 571, 570), (299, 298, 570, 569), (300, 299, 569, 568), (301, 300, 568, 567), (276, 301, 567, 566), (277, 276, 566, 565), (278, 277, 565, 564), (279, 278, 564, 563), (241, 240, 576, 577), (242, 241, 577, 578), (576, 579, 580, 581, 582, 583, 584, 585, 586, 587, 588, 589, 590, 591, 578, 577), (240, 239, 579, 576), (243, 242, 578, 591), (244, 243, 591, 590), (291, 244, 590, 589), (292, 291, 589, 588), (293, 292, 588, 587), (284, 293, 587, 586), (285, 284, 586, 585), (286, 285, 585, 584), (287, 286, 584, 583), (236, 287, 583, 582), (237, 236, 582, 581), (238, 237, 581, 580), (239, 238, 580, 579), (250, 249, 592, 593), (251, 250, 593, 594), (592, 595, 596, 597, 598, 599, 600, 601, 602, 603, 604, 605, 606, 607, 594, 593), (249, 248, 595, 592), (252, 251, 594, 607), (253, 252, 607, 606), (254, 253, 606, 605), (255, 254, 605, 604), (256, 255, 604, 603), (257, 256, 603, 602), (258, 257, 602, 601), (259, 258, 601, 600), (260, 259, 600, 599), (245, 260, 599, 598), (246, 245, 598, 597), (247, 246, 597, 596), (248, 247, 596, 595), (213, 212, 608, 609), (214, 213, 609, 610), (608, 611, 612, 613, 614, 615, 616, 617, 618, 619, 620, 621, 622, 623, 610, 609), (212, 211, 611, 608), (215, 214, 610, 623), (216, 215, 623, 622), (228, 216, 622, 621), (229, 228, 621, 620), (230, 229, 620, 619), (231, 230, 619, 618), (232, 231, 618, 617), (233, 232, 617, 616), (234, 233, 616, 615), (235, 234, 615, 614), (209, 235, 614, 613), (210, 209, 613, 612), (211, 210, 612, 611), (199, 198, 624, 625), (200, 199, 625, 626), (624, 627, 628, 629, 630, 631, 632, 633, 634, 635, 636, 637, 638, 639, 626, 625), (198, 197, 627, 624), (201, 200, 626, 639), (202, 201, 639, 638), (203, 202, 638, 637), (204, 203, 637, 636), (205, 204, 636, 635), (206, 205, 635, 634), (221, 206, 634, 633), (222, 221, 633, 632), (223, 222, 632, 631), (224, 223, 631, 630), (195, 224, 630, 629), (196, 195, 629, 628), (197, 196, 628, 627), (183, 182, 640, 641), (184, 183, 641, 642), (640, 643, 644, 645, 646, 647, 648, 649, 650, 651, 652, 653, 654, 655, 642, 641), (182, 181, 643, 640), (185, 184, 642, 655), (186, 185, 655, 654), (187, 186, 654, 653), (188, 187, 653, 652), (189, 188, 652, 651), (190, 189, 651, 650), (191, 190, 650, 649), (192, 191, 649, 648), (193, 192, 648, 647), (194, 193, 647, 646), (179, 194, 646, 645), (180, 179, 645, 644), (181, 180, 644, 643), (174, 173, 656, 657), (175, 174, 657, 658), (656, 659, 660, 661, 662, 663, 664, 665, 666, 667, 668, 669, 670, 671, 658, 657), (173, 172, 659, 656), (176, 175, 658, 671), (177, 176, 671, 670), (178, 177, 670, 669), (225, 178, 669, 668), (226, 225, 668, 667), (227, 226, 667, 666), (217, 227, 666, 665), (218, 217, 665, 664), (219, 218, 664, 663), (220, 219, 663, 662), (170, 220, 662, 661), (171, 170, 661, 660), (172, 171, 660, 659), (365, 364, 672, 673), (366, 365, 673, 674), (672, 675, 676, 677, 678, 679, 680, 681, 682, 683, 684, 685, 686, 687, 674, 673), (364, 363, 675, 672), (367, 366, 674, 687), (342, 367, 687, 686), (343, 342, 686, 685), (344, 343, 685, 684), (345, 344, 684, 683), (346, 345, 683, 682), (347, 346, 682, 681), (348, 347, 681, 680), (349, 348, 680, 679), (350, 349, 679, 678), (351, 350, 678, 677), (352, 351, 677, 676), (363, 352, 676, 675), (312, 311, 688, 689), (313, 312, 689, 690), (688, 691, 692, 693, 694, 695, 696, 697, 698, 699, 700, 701, 702, 703, 690, 689), (311, 310, 691, 688), (314, 313, 690, 703), (315, 314, 703, 702), (355, 315, 702, 701), (356, 355, 701, 700), (357, 356, 700, 699), (303, 357, 699, 698), (304, 303, 698, 697), (305, 304, 697, 696), (306, 305, 696, 695), (307, 306, 695, 694), (308, 307, 694, 693), (309, 308, 693, 692), (310, 309, 692, 691), (329, 328, 704, 705), (330, 329, 705, 706), (704, 707, 708, 709, 710, 711, 712, 713, 714, 715, 716, 717, 718, 719, 706, 705), (328, 327, 707, 704), (331, 330, 706, 719), (316, 331, 719, 718), (317, 316, 718, 717), (318, 317, 717, 716), (319, 318, 716, 715), (320, 319, 715, 714), (321, 320, 714, 713), (322, 321, 713, 712), (323, 322, 712, 711), (324, 323, 711, 710), (325, 324, 710, 709), (326, 325, 709, 708), (327, 326, 708, 707), (337, 336, 720, 721), (338, 337, 721, 722), (720, 723, 724, 725, 726, 727, 728, 729, 730, 731, 732, 733, 734, 735, 722, 721), (336, 335, 723, 720), (339, 338, 722, 735), (340, 339, 735, 734), (358, 340, 734, 733), (359, 358, 733, 732), (360, 359, 732, 731), (361, 360, 731, 730), (362, 361, 730, 729), (353, 362, 729, 728), (354, 353, 728, 727), (332, 354, 727, 726), (333, 332, 726, 725), (334, 333, 725, 724), (335, 334, 724, 723), (462, 461, 736, 737), (463, 462, 737, 738), (461, 460, 739, 736), (464, 463, 738, 740), (460, 459, 742, 739), (465, 464, 740, 743), (459, 458, 745, 742), (450, 465, 743, 746), (458, 457, 741, 745), (451, 450, 746, 744), (457, 456, 748, 741), (452, 451, 744, 749), (750, 747, 751, 749, 744, 746, 743, 740, 738, 737, 736, 739, 742, 745, 741, 748), (456, 455, 750, 748), (453, 452, 749, 751), (455, 454, 747, 750), (454, 453, 751, 747), (469, 468, 752, 753), (438, 469, 753, 754), (752, 755, 756, 757, 758, 759, 760, 761, 762, 763, 764, 765, 766, 767, 754, 753), (468, 467, 755, 752), (439, 438, 754, 767), (440, 439, 767, 766), (441, 440, 766, 765), (442, 441, 765, 764), (443, 442, 764, 763), (444, 443, 763, 762), (445, 444, 762, 761), (446, 445, 761, 760), (447, 446, 760, 759), (448, 447, 759, 758), (449, 448, 758, 757), (466, 449, 757, 756), (467, 466, 756, 755), (429, 428, 768, 769), (430, 429, 769, 770), (768, 771, 773, 776, 775, 781, 780, 783, 782, 778, 779, 777, 774, 772, 770, 769), (428, 427, 771, 768), (431, 430, 770, 772), (427, 426, 773, 771), (432, 431, 772, 774), (426, 425, 776, 773), (433, 432, 774, 777), (425, 472, 775, 776), (434, 433, 777, 779), (472, 471, 781, 775), (435, 434, 779, 778), (471, 470, 780, 781), (436, 435, 778, 782), (470, 437, 783, 780), (437, 436, 782, 783), (420, 419, 784, 785), (421, 420, 785, 786), (419, 418, 787, 784), (422, 421, 786, 788), (418, 417, 790, 787), (423, 422, 788, 791), (788, 786, 785, 784, 787, 790, 793, 796, 792, 797, 795, 799, 798, 789, 794, 791), (417, 416, 793, 790), (424, 423, 791, 794), (416, 479, 796, 793), (473, 424, 794, 789), (479, 478, 792, 796), (474, 473, 789, 798), (477, 476, 795, 797), (478, 477, 797, 792), (475, 474, 798, 799), (476, 475, 799, 795), (28, 27, 800, 801), (29, 28, 801, 802), (814, 810, 811, 809, 806, 804, 802, 801, 800, 803, 805, 808, 807, 813, 815, 812), (27, 26, 803, 800), (30, 29, 802, 804), (26, 25, 805, 803), (31, 30, 804, 806), (25, 24, 808, 805), (35, 31, 806, 809), (24, 23, 807, 808), (36, 35, 809, 811), (23, 41, 813, 807), (37, 36, 811, 810), (41, 40, 815, 813), (38, 37, 810, 814), (39, 38, 814, 812), (40, 39, 812, 815), (19, 18, 816, 817), (20, 19, 817, 818), (817, 816, 819, 821, 824, 826, 828, 831, 825, 830, 829, 827, 823, 822, 820, 818), (18, 17, 819, 816), (21, 20, 818, 820), (17, 16, 821, 819), (22, 21, 820, 822), (16, 15, 824, 821), (42, 22, 822, 823), (15, 49, 826, 824), (43, 42, 823, 827), (49, 48, 828, 826), (44, 43, 827, 829), (48, 47, 831, 828), (45, 44, 829, 830), (46, 45, 830, 825), (47, 46, 825, 831), (58, 57, 832, 833), (59, 58, 833, 834), (57, 56, 835, 832), (60, 59, 834, 836), (56, 55, 838, 835), (10, 60, 836, 837), (55, 54, 841, 838), (11, 10, 837, 842), (846, 839, 842, 837, 836, 834, 833, 832, 835, 838, 841, 843, 845, 840, 844, 847), (54, 53, 843, 841), (12, 11, 842, 839), (53, 52, 845, 843), (13, 12, 839, 846), (51, 50, 844, 840), (52, 51, 840, 845), (14, 13, 846, 847), (50, 14, 847, 844), (65, 64, 848, 849), (66, 65, 849, 850), (64, 63, 851, 848), (67, 66, 850, 852), (851, 853, 856, 859, 861, 858, 863, 860, 862, 855, 857, 854, 852, 850, 849, 848), (63, 62, 853, 851), (1, 67, 852, 854), (62, 61, 856, 853), (2, 1, 854, 857), (61, 9, 859, 856), (3, 2, 857, 855), (9, 8, 861, 859), (4, 3, 855, 862), (8, 7, 858, 861), (5, 4, 862, 860), (7, 6, 863, 858), (6, 5, 860, 863)])
me_cube_003.polygons.foreach_set('use_smooth', [0, 0, 1, 1, 1, 1, 1, 1, 1, 1, 1, 1, 1, 1, 1, 1, 1, 1, 1, 1, 1, 1, 1, 1, 1, 1, 1, 1, 0, 0, 0, 1, 0, 0, 0, 1, 0, 0, 0, 0, 0, 0, 1, 1, 1, 1, 1, 1, 1, 1, 1, 1, 1, 1, 1, 1, 1, 1, 1, 1, 1, 1, 1, 1, 1, 1, 1, 1, 1, 1, 1, 1, 1, 1, 1, 1, 1, 1, 1, 1, 1, 1, 1, 1, 1, 1, 1, 1, 1, 1, 1, 1, 1, 1, 1, 1, 1, 1, 1, 1, 1, 0, 0, 1, 1, 1, 1, 1, 0, 0, 0, 0, 0, 0, 0, 0, 0, 0, 0, 0, 0, 0, 0, 0, 0, 0, 0, 0, 0, 0, 0, 0, 0, 0, 0, 0, 0, 0, 0, 0, 0, 0, 0, 0, 0, 0, 0, 0, 0, 0, 0, 0, 0, 0, 0, 0, 0, 0, 0, 0, 0, 0, 0, 0, 0, 0, 0, 0, 0, 0, 0, 0, 0, 0, 0, 0, 0, 0, 0, 0, 0, 0, 0, 0, 0, 0, 0, 0, 0, 0, 0, 0, 0, 0, 0, 0, 0, 0, 0, 0, 0, 0, 0, 0, 0, 0, 0, 0, 0, 0, 0, 0, 0, 0, 0, 0, 0, 0, 0, 0, 0, 0, 0, 0, 0, 0, 0, 0, 0, 0, 0, 0, 0, 0, 0, 0, 0, 0, 0, 0, 0, 0, 0, 0, 0, 0, 0, 0, 0, 0, 0, 0, 0, 0, 0, 0, 0, 0, 0, 0, 0, 0, 0, 0, 0, 0, 0, 0, 0, 0, 0, 0, 0, 0, 0, 0, 0, 0, 0, 0, 0, 0, 0, 0, 0, 0, 0, 0, 0, 0, 0, 0, 0, 0, 0, 0, 0, 0, 0, 0, 0, 0, 0, 0, 0, 0, 0, 0, 0, 0, 0, 0, 0, 0, 0, 0, 0, 0, 0, 0, 0, 0, 0, 0, 0, 0, 0, 0, 0, 0, 0, 0, 0, 0, 0, 0, 0, 0, 0, 0, 0, 0, 0, 0, 0, 0, 0, 0, 0, 0, 0, 0, 0, 0, 0, 0, 0, 0, 0, 0, 0, 0, 0, 0, 0, 0, 0, 0, 0, 0, 0, 0, 0, 0, 0, 0, 0, 0, 0, 0, 0, 0, 0, 0, 0, 0, 0, 0, 0, 0, 0, 0, 0, 0, 0, 0, 0, 0, 0, 0, 0, 0, 0, 0, 0, 0, 0, 0, 0, 0, 0, 0, 0, 0, 0, 0, 0, 0, 0, 0, 0, 0, 0, 0, 0, 0, 0, 0, 0, 0, 0, 0, 0, 0, 0, 0, 0, 0, 0, 0, 0, 0, 0, 0, 0, 0, 0, 0, 0, 0, 0, 0, 0, 0, 0, 0, 0, 0, 0, 0, 0, 0, 0, 0, 0, 0, 0, 0, 0, 0, 0, 0, 0, 0, 0, 0, 0, 0, 0, 0, 0, 0, 0, 0, 0, 0, 0, 0, 0, 0, 0, 0, 0, 0, 0, 0, 0, 0, 0, 0, 0, 0, 0, 0, 0, 0, 0, 0, 0, 0, 0, 0, 0, 0, 0, 0])
me_cube_003.polygons.foreach_set('material_index', [0, 0, 0, 0, 0, 0, 0, 0, 0, 0, 0, 0, 0, 0, 0, 0, 0, 0, 0, 0, 0, 0, 0, 0, 0, 0, 0, 0, 0, 0, 0, 0, 0, 0, 0, 0, 0, 0, 0, 0, 0, 0, 0, 0, 0, 0, 0, 0, 0, 0, 0, 0, 0, 0, 0, 0, 0, 0, 0, 0, 0, 0, 0, 0, 0, 0, 0, 0, 0, 0, 0, 0, 0, 0, 0, 0, 0, 0, 0, 0, 0, 0, 0, 0, 0, 0, 0, 0, 0, 0, 0, 0, 0, 0, 0, 0, 0, 0, 0, 0, 0, 0, 0, 0, 0, 0, 0, 0, 0, 0, 1, 0, 0, 0, 0, 0, 0, 0, 0, 0, 0, 0, 0, 0, 0, 0, 0, 1, 0, 0, 0, 0, 0, 0, 0, 0, 0, 0, 0, 0, 0, 0, 0, 0, 1, 0, 0, 0, 0, 0, 0, 0, 0, 0, 0, 0, 0, 0, 0, 0, 0, 1, 0, 0, 0, 0, 0, 0, 0, 0, 0, 0, 0, 0, 0, 0, 0, 0, 1, 0, 0, 0, 0, 0, 0, 0, 0, 0, 0, 0, 0, 0, 0, 0, 0, 1, 0, 0, 0, 0, 0, 0, 0, 0, 0, 0, 0, 0, 0, 0, 0, 0, 1, 0, 0, 0, 0, 0, 0, 0, 0, 0, 0, 0, 0, 0, 0, 0, 0, 1, 0, 0, 0, 0, 0, 0, 0, 0, 0, 0, 0, 0, 0, 0, 0, 0, 1, 0, 0, 0, 0, 0, 0, 0, 0, 0, 0, 0, 0, 0, 0, 0, 0, 1, 0, 0, 0, 0, 0, 0, 0, 0, 0, 0, 0, 0, 0, 0, 0, 0, 1, 0, 0, 0, 0, 0, 0, 0, 0, 0, 0, 0, 0, 0, 0, 0, 0, 1, 0, 0, 0, 0, 0, 0, 0, 0, 0, 0, 0, 0, 0, 0, 0, 0, 1, 0, 0, 0, 0, 0, 0, 0, 0, 0, 0, 0, 0, 0, 0, 0, 0, 1, 0, 0, 0, 0, 0, 0, 0, 0, 0, 0, 0, 0, 0, 0, 0, 0, 1, 0, 0, 0, 0, 0, 0, 0, 0, 0, 0, 0, 0, 0, 0, 0, 0, 1, 0, 0, 0, 0, 0, 0, 0, 0, 0, 0, 0, 0, 0, 0, 0, 0, 0, 0, 0, 0, 0, 0, 0, 0, 0, 0, 1, 0, 0, 0, 0, 0, 0, 1, 0, 0, 0, 0, 0, 0, 0, 0, 0, 0, 0, 0, 0, 0, 0, 0, 1, 0, 0, 0, 0, 0, 0, 0, 0, 0, 0, 0, 0, 0, 0, 0, 0, 0, 0, 0, 0, 1, 0, 0, 0, 0, 0, 0, 0, 0, 0, 0, 0, 0, 1, 0, 0, 0, 0, 0, 0, 0, 0, 0, 0, 0, 0, 0, 0, 0, 0, 1, 0, 0, 0, 0, 0, 0, 0, 0, 0, 0, 0, 0, 0, 0, 0, 0, 0, 0, 0, 0, 0, 0, 1, 0, 0, 0, 0, 0, 0, 0, 0, 0, 0, 0, 0, 1, 0, 0, 0, 0, 0, 0, 0, 0, 0, 0, 0, 0])
_uv = me_cube_003.uv_layers.new(name='UVMap')
_uv.uv.foreach_set('vector', [0.1335, 0.6249, 0.1335, 0.6249, 0.1335, 0.6249, 0.1335, 0.6249, 0.1335, 0.6249, 0.1335, 0.6249, 0.1335, 0.6249, 0.1335, 0.6249, 0.1335, 0.6249, 0.1335, 0.6249, 0.1335, 0.6249, 0.1335, 0.6249, 0.1335, 0.6249, 0.1335, 0.6249, 0.1335, 0.6249, 0.1335, 0.6249, 0.1335, 0.6249, 0.1335, 0.6249, 0.1335, 0.6249, 0.1335, 0.6249, 0.1335, 0.6249, 0.1335, 0.6249, 0.1335, 0.6249, 0.1335, 0.6249, 0.1335, 0.6249, 0.1335, 0.6249, 0.1335, 0.6249, 0.1335, 0.6249, 0.1335, 0.6249, 0.1335, 0.6249, 0.1335, 0.6249, 0.1335, 0.6249, 0.1335, 0.6249, 0.1335, 0.6249, 0.1335, 0.6249, 0.1335, 0.6249, 0.1335, 0.6249, 0.1335, 0.6249, 0.1335, 0.6249, 0.1335, 0.6249, 0.1335, 0.6249, 0.1335, 0.6249, 0.1335, 0.6249, 0.1335, 0.6249, 0.1335, 0.6249, 0.1335, 0.6249, 0.1335, 0.6249, 0.1335, 0.6249, 0.1335, 0.6249, 0.1335, 0.6249, 0.1335, 0.6249, 0.1335, 0.6249, 0.1335, 0.6249, 0.1335, 0.6249, 0.1335, 0.6249, 0.1335, 0.6249, 0.1335, 0.6249, 0.1335, 0.6249, 0.1335, 0.6249, 0.1335, 0.6249, 0.1335, 0.6249, 0.1335, 0.6249, 0.1335, 0.6249, 0.1335, 0.6249, 0.1335, 0.6249, 0.1335, 0.6249, 0.1335, 0.6249, 0.1335, 0.6249, 0.1335, 0.6249, 0.1335, 0.6249, 0.1335, 0.6249, 0.1335, 0.6249, 0.1335, 0.6249, 0.1335, 0.6249, 0.1335, 0.6249, 0.1335, 0.6249, 0.1335, 0.6249, 0.1335, 0.6249, 0.1335, 0.6249, 0.1335, 0.6249, 0.1335, 0.6249, 0.1335, 0.6249, 0.1335, 0.6249, 0.1335, 0.6249, 0.1335, 0.6249, 0.1335, 0.6249, 0.1335, 0.6249, 0.1335, 0.6249, 0.1335, 0.6249, 0.1335, 0.6249, 0.1335, 0.6249, 0.1335, 0.6249, 0.1335, 0.6249, 0.1335, 0.6249, 0.1335, 0.6249, 0.1335, 0.6249, 0.1335, 0.6249, 0.1335, 0.6249, 0.1335, 0.6249, 0.1335, 0.6249, 0.1335, 0.6249, 0.1335, 0.6249, 0.1335, 0.6249, 0.1335, 0.6249, 0.1335, 0.6249, 0.1335, 0.6249, 0.1335, 0.6249, 0.1335, 0.6249, 0.1335, 0.6249, 0.1335, 0.6249, 0.1335, 0.6249, 0.1335, 0.6249, 0.1335, 0.6249, 0.1335, 0.6249, 0.1335, 0.6249, 0.1335, 0.6249, 0.1335, 0.6249, 0.1335, 0.6249, 0.1335, 0.6249, 0.1335, 0.6249, 0.1335, 0.6249, 0.1335, 0.6249, 0.1335, 0.6249, 0.1335, 0.6249, 0.1335, 0.6249, 0.1335, 0.6249, 0.1335, 0.6249, 0.1335, 0.6249, 0.1335, 0.6249, 0.1335, 0.6249, 0.1335, 0.6249, 0.1335, 0.6249, 0.1335, 0.6249, 0.1335, 0.6249, 0.1335, 0.6249, 0.1335, 0.6249, 0.1335, 0.6249, 0.1335, 0.6249, 0.1335, 0.6249, 0.1335, 0.6249, 0.1335, 0.6249, 0.1335, 0.6249, 0.1335, 0.6249, 0.1335, 0.6249, 0.1335, 0.6249, 0.1335, 0.6249, 0.1335, 0.6249, 0.1335, 0.6249, 0.1335, 0.6249, 0.1335, 0.6249, 0.1335, 0.6249, 0.1335, 0.6249, 0.1335, 0.6249, 0.1335, 0.6249, 0.1335, 0.6249, 0.1335, 0.6249, 0.1335, 0.6249, 0.1335, 0.6249, 0.1335, 0.6249, 0.1335, 0.6249, 0.1335, 0.6249, 0.1335, 0.6249, 0.1335, 0.6249, 0.1335, 0.6249, 0.1335, 0.6249, 0.1335, 0.6249, 0.1335, 0.6249, 0.1335, 0.6249, 0.1335, 0.6249, 0.1335, 0.6249, 0.1335, 0.6249, 0.1335, 0.6249, 0.1335, 0.6249, 0.1335, 0.6249, 0.1335, 0.6249, 0.1335, 0.6249, 0.1335, 0.6249, 0.1335, 0.6249, 0.1335, 0.6249, 0.1335, 0.6249, 0.1335, 0.6249, 0.1335, 0.6249, 0.1335, 0.6249, 0.1335, 0.6249, 0.1335, 0.6249, 0.1335, 0.6249, 0.1335, 0.6249, 0.1335, 0.6249, 0.1335, 0.6249, 0.1335, 0.6249, 0.1335, 0.6249, 0.1335, 0.6249, 0.1335, 0.6249, 0.1335, 0.6249, 0.1335, 0.6249, 0.1335, 0.6249, 0.1335, 0.6249, 0.1335, 0.6249, 0.1335, 0.6249, 0.1335, 0.6249, 0.1335, 0.6249, 0.1335, 0.6249, 0.1335, 0.6249, 0.1335, 0.6249, 0.1335, 0.6249, 0.1335, 0.6249, 0.1335, 0.6249, 0.1335, 0.6249, 0.1335, 0.6249, 0.1335, 0.6249, 0.1335, 0.6249, 0.1335, 0.6249, 0.1335, 0.6249, 0.1335, 0.6249, 0.1335, 0.6249, 0.1335, 0.6249, 0.1335, 0.6249, 0.1335, 0.6249, 0.1335, 0.6249, 0.1335, 0.6249, 0.1335, 0.6249, 0.1335, 0.6249, 0.1335, 0.6249, 0.1335, 0.6249, 0.1335, 0.6249, 0.1335, 0.6249, 0.1335, 0.6249, 0.1335, 0.6249, 0.1335, 0.6249, 0.1335, 0.6249, 0.1335, 0.6249, 0.1335, 0.6249, 0.1335, 0.6249, 0.1335, 0.6249, 0.1335, 0.6249, 0.1335, 0.6249, 0.1335, 0.6249, 0.1335, 0.6249, 0.1335, 0.6249, 0.1335, 0.6249, 0.1335, 0.6249, 0.1335, 0.6249, 0.1335, 0.6249, 0.1335, 0.6249, 0.1335, 0.6249, 0.1335, 0.6249, 0.1335, 0.6249, 0.1335, 0.6249, 0.1335, 0.6249, 0.1335, 0.6249, 0.1335, 0.6249, 0.1335, 0.6249, 0.1335, 0.6249, 0.1335, 0.6249, 0.1335, 0.6249, 0.1335, 0.6249, 0.1335, 0.6249, 0.1335, 0.6249, 0.1335, 0.6249, 0.1335, 0.6249, 0.1335, 0.6249, 0.1335, 0.6249, 0.1335, 0.6249, 0.1335, 0.6249, 0.1335, 0.6249, 0.1335, 0.6249, 0.1335, 0.6249, 0.1335, 0.6249, 0.1335, 0.6249, 0.1335, 0.6249, 0.1335, 0.6249, 0.1335, 0.6249, 0.1335, 0.6249, 0.1335, 0.6249, 0.1335, 0.6249, 0.1335, 0.6249, 0.1335, 0.6249, 0.1335, 0.6249, 0.1335, 0.6249, 0.1335, 0.6249, 0.1335, 0.6249, 0.1335, 0.6249, 0.1335, 0.6249, 0.1335, 0.6249, 0.1335, 0.6249, 0.1335, 0.6249, 0.1335, 0.6249, 0.1335, 0.6249, 0.1335, 0.6249, 0.1335, 0.6249, 0.1335, 0.6249, 0.1335, 0.6249, 0.1335, 0.6249, 0.1335, 0.6249, 0.1335, 0.6249, 0.1335, 0.6249, 0.1335, 0.6249, 0.1335, 0.6249, 0.1335, 0.6249, 0.1335, 0.6249, 0.1335, 0.6249, 0.1335, 0.6249, 0.1335, 0.6249, 0.1335, 0.6249, 0.1335, 0.6249, 0.1335, 0.6249, 0.1335, 0.6249, 0.1335, 0.6249, 0.1335, 0.6249, 0.1335, 0.6249, 0.1335, 0.6249, 0.1335, 0.6249, 0.1335, 0.6249, 0.1335, 0.6249, 0.1335, 0.6249, 0.1335, 0.6249, 0.1335, 0.6249, 0.1335, 0.6249, 0.1335, 0.6249, 0.1335, 0.6249, 0.1335, 0.6249, 0.1335, 0.6249, 0.1335, 0.6249, 0.1335, 0.6249, 0.1335, 0.6249, 0.1335, 0.6249, 0.1335, 0.6249, 0.1335, 0.6249, 0.1335, 0.6249, 0.1335, 0.6249, 0.1335, 0.6249, 0.1335, 0.6249, 0.1335, 0.6249, 0.1335, 0.6249, 0.1335, 0.6249, 0.1335, 0.6249, 0.1335, 0.6249, 0.1335, 0.6249, 0.1335, 0.6249, 0.1335, 0.6249, 0.1335, 0.6249, 0.1335, 0.6249, 0.1335, 0.6249, 0.1335, 0.6249, 0.1335, 0.6249, 0.1335, 0.6249, 0.1335, 0.6249, 0.1335, 0.6249, 0.1335, 0.6249, 0.1335, 0.6249, 0.1335, 0.6249, 0.1335, 0.6249, 0.1335, 0.6249, 0.1335, 0.6249, 0.1335, 0.6249, 0.1335, 0.6249, 0.1335, 0.6249, 0.1335, 0.6249, 0.1335, 0.6249, 0.1335, 0.6249, 0.1335, 0.6249, 0.1335, 0.6249, 0.1335, 0.6249, 0.1335, 0.6249, 0.1335, 0.6249, 0.1335, 0.6249, 0.1335, 0.6249, 0.1335, 0.6249, 0.1335, 0.6249, 0.1335, 0.6249, 0.1335, 0.6249, 0.1335, 0.6249, 0.1335, 0.6249, 0.1335, 0.6249, 0.1335, 0.6249, 0.1335, 0.6249, 0.1335, 0.6249, 0.1335, 0.6249, 0.1335, 0.6249, 0.1335, 0.6249, 0.1335, 0.6249, 0.1335, 0.6249, 0.1335, 0.6249, 0.1335, 0.6249, 0.1335, 0.6249, 0.1335, 0.6249, 0.1335, 0.6249, 0.1335, 0.6249, 0.1335, 0.6249, 0.1335, 0.6249, 0.1335, 0.6249, 0.1335, 0.6249, 0.1335, 0.6249, 0.1335, 0.6249, 0.1335, 0.6249, 0.1335, 0.6249, 0.1335, 0.6249, 0.1335, 0.6249, 0.1335, 0.6249, 0.1335, 0.6249, 0.1335, 0.6249, 0.1335, 0.6249, 0.1335, 0.6249, 0.1335, 0.6249, 0.1335, 0.6249, 0.1335, 0.6249, 0.1335, 0.6249, 0.1335, 0.6249, 0.1335, 0.6249, 0.1335, 0.6249, 0.1335, 0.6249, 0.1335, 0.6249, 0.1335, 0.6249, 0.1335, 0.6249, 0.1335, 0.6249, 0.1335, 0.6249, 0.1335, 0.6249, 0.1335, 0.6249, 0.1335, 0.6249, 0.1335, 0.6249, 0.1335, 0.6249, 0.1335, 0.6249, 0.1335, 0.6249, 0.1335, 0.6249, 0.1335, 0.6249, 0.1335, 0.6249, 0.1335, 0.6249, 0.1335, 0.6249, 0.1335, 0.6249, 0.1335, 0.6249, 0.1335, 0.6249, 0.1335, 0.6249, 0.1335, 0.6249, 0.1335, 0.6249, 0.1335, 0.6249, 0.1335, 0.6249, 0.1335, 0.6249, 0.1335, 0.6249, 0.1335, 0.6249, 0.1335, 0.6249, 0.1335, 0.6249, 0.1335, 0.6249, 0.1335, 0.6249, 0.1335, 0.6249, 0.1335, 0.6249, 0.1335, 0.6249, 0.1335, 0.6249, 0.1335, 0.6249, 0.1335, 0.6249, 0.1335, 0.6249, 0.1335, 0.6249, 0.1335, 0.6249, 0.1335, 0.6249, 0.1335, 0.6249, 0.1335, 0.6249, 0.1335, 0.6249, 0.1335, 0.6249, 0.1335, 0.6249, 0.1335, 0.6249, 0.1335, 0.6249, 0.1335, 0.6249, 0.1335, 0.6249, 0.1335, 0.6249, 0.1335, 0.6249, 0.1335, 0.6249, 0.1335, 0.6249, 0.1335, 0.6249, 0.1335, 0.6249, 0.1335, 0.6249, 0.1335, 0.6249, 0.1335, 0.6249, 0.1335, 0.6249, 0.1335, 0.6249, 0.1335, 0.6249, 0.1335, 0.6249, 0.1335, 0.6249, 0.1335, 0.6249, 0.1335, 0.6249, 0.1335, 0.6249, 0.1335, 0.6249, 0.1335, 0.6249, 0.1335, 0.6249, 0.1335, 0.6249, 0.1335, 0.6249, 0.1335, 0.6249, 0.1335, 0.6249, 0.1335, 0.6249, 0.1335, 0.6249, 0.1335, 0.6249, 0.1335, 0.6249, 0.1335, 0.6249, 0.1335, 0.6249, 0.1335, 0.6249, 0.1335, 0.6249, 0.1335, 0.6249, 0.1335, 0.6249, 0.1335, 0.6249, 0.1335, 0.6249, 0.1335, 0.6249, 0.1335, 0.6249, 0.1335, 0.6249, 0.1335, 0.6249, 0.1335, 0.6249, 0.1335, 0.6249, 0.1335, 0.6249, 0.1335, 0.6249, 0.1335, 0.6249, 0.1335, 0.6249, 0.1335, 0.6249, 0.1335, 0.6249, 0.1335, 0.6249, 0.1335, 0.6249, 0.1335, 0.6249, 0.1335, 0.6249, 0.1335, 0.6249, 0.1335, 0.6249, 0.1335, 0.6249, 0.1335, 0.6249, 0.1335, 0.6249, 0.1335, 0.6249, 0.1335, 0.6249, 0.1335, 0.6249, 0.1335, 0.6249, 0.1335, 0.6249, 0.1335, 0.6249, 0.1335, 0.6249, 0.1335, 0.6249, 0.1335, 0.6249, 0.1335, 0.6249, 0.1335, 0.6249, 0.1335, 0.6249, 0.1335, 0.6249, 0.1335, 0.6249, 0.1335, 0.6249, 0.1335, 0.6249, 0.1335, 0.6249, 0.1335, 0.6249, 0.1335, 0.6249, 0.1335, 0.6249, 0.1335, 0.6249, 0.1335, 0.6249, 0.1335, 0.6249, 0.1335, 0.6249, 0.1335, 0.6249, 0.1335, 0.6249, 0.1335, 0.6249, 0.1335, 0.6249, 0.1335, 0.6249, 0.1335, 0.6249, 0.1335, 0.6249, 0.1335, 0.6249, 0.1335, 0.6249, 0.1335, 0.6249, 0.1335, 0.6249, 0.1335, 0.6249, 0.1335, 0.6249, 0.1335, 0.6249, 0.1335, 0.6249, 0.1335, 0.6249, 0.1335, 0.6249, 0.1335, 0.6249, 0.1335, 0.6249, 0.1335, 0.6249, 0.1335, 0.6249, 0.1335, 0.6249, 0.1335, 0.6249, 0.1335, 0.6249, 0.1335, 0.6249, 0.1335, 0.6249, 0.1335, 0.6249, 0.1335, 0.6249, 0.1335, 0.6249, 0.1335, 0.6249, 0.1335, 0.6249, 0.1335, 0.6249, 0.1335, 0.6249, 0.1335, 0.6249, 0.1335, 0.6249, 0.1335, 0.6249, 0.1335, 0.6249, 0.1335, 0.6249, 0.1335, 0.6249, 0.1335, 0.6249, 0.1335, 0.6249, 0.1335, 0.6249, 0.1335, 0.6249, 0.1335, 0.6249, 0.1335, 0.6249, 0.1335, 0.6249, 0.1335, 0.6249, 0.1335, 0.6249, 0.1335, 0.6249, 0.1335, 0.6249, 0.1335, 0.6249, 0.1335, 0.6249, 0.1335, 0.6249, 0.1335, 0.6249, 0.1335, 0.6249, 0.1335, 0.6249, 0.1335, 0.6249, 0.1335, 0.6249, 0.1335, 0.6249, 0.1335, 0.6249, 0.1335, 0.6249, 0.1335, 0.6249, 0.1335, 0.6249, 0.1335, 0.6249, 0.1335, 0.6249, 0.1335, 0.6249, 0.1335, 0.6249, 0.1335, 0.6249, 0.1335, 0.6249, 0.1335, 0.6249, 0.1335, 0.6249, 0.1335, 0.6249, 0.1335, 0.6249, 0.1335, 0.6249, 0.1335, 0.6249, 0.1335, 0.6249, 0.1335, 0.6249, 0.1335, 0.6249, 0.1335, 0.6249, 0.1335, 0.6249, 0.1335, 0.6249, 0.1335, 0.6249, 0.1335, 0.6249, 0.1335, 0.6249, 0.1335, 0.6249, 0.1335, 0.6249, 0.1335, 0.6249, 0.1335, 0.6249, 0.1335, 0.6249, 0.1335, 0.6249, 0.1335, 0.6249, 0.1335, 0.6249, 0.1335, 0.6249, 0.1335, 0.6249, 0.1335, 0.6249, 0.1335, 0.6249, 0.1335, 0.6249, 0.1335, 0.6249, 0.1335, 0.6249, 0.1335, 0.6249, 0.1335, 0.6249, 0.1335, 0.6249, 0.1335, 0.6249, 0.1335, 0.6249, 0.1335, 0.6249, 0.1335, 0.6249, 0.1335, 0.6249, 0.1335, 0.6249, 0.1335, 0.6249, 0.1335, 0.6249, 0.1335, 0.6249, 0.1335, 0.6249, 0.1335, 0.6249, 0.1335, 0.6249, 0.1335, 0.6249, 0.1335, 0.6249, 0.1335, 0.6249, 0.1335, 0.6249, 0.1335, 0.6249, 0.1335, 0.6249, 0.1335, 0.6249, 0.1335, 0.6249, 0.1335, 0.6249, 0.1335, 0.6249, 0.1335, 0.6249, 0.1335, 0.6249, 0.1335, 0.6249, 0.1335, 0.6249, 0.1335, 0.6249, 0.1335, 0.6249, 0.1335, 0.6249, 0.1335, 0.6249, 0.1335, 0.6249, 0.1335, 0.6249, 0.1335, 0.6249, 0.1335, 0.6249, 0.1335, 0.6249, 0.1335, 0.6249, 0.1335, 0.6249, 0.1335, 0.6249, 0.1335, 0.6249, 0.1335, 0.6249, 0.1335, 0.6249, 0.1335, 0.6249, 0.1335, 0.6249, 0.1335, 0.6249, 0.1335, 0.6249, 0.1335, 0.6249, 0.1335, 0.6249, 0.1335, 0.6249, 0.1335, 0.6249, 0.1335, 0.6249, 0.1335, 0.6249, 0.1335, 0.6249, 0.1335, 0.6249, 0.1335, 0.6249, 0.1335, 0.6249, 0.1335, 0.6249, 0.1335, 0.6249, 0.1335, 0.6249, 0.1335, 0.6249, 0.1335, 0.6249, 0.1335, 0.6249, 0.1335, 0.6249, 0.1335, 0.6249, 0.1335, 0.6249, 0.1335, 0.6249, 0.1335, 0.6249, 0.1335, 0.6249, 0.1335, 0.6249, 0.1335, 0.6249, 0.1335, 0.6249, 0.1335, 0.6249, 0.1335, 0.6249, 0.1335, 0.6249, 0.1335, 0.6249, 0.1335, 0.6249, 0.1335, 0.6249, 0.1335, 0.6249, 0.1335, 0.6249, 0.1335, 0.6249, 0.1335, 0.6249, 0.1335, 0.6249, 0.1335, 0.6249, 0.1335, 0.6249, 0.1335, 0.6249, 0.1335, 0.6249, 0.1335, 0.6249, 0.1335, 0.6249, 0.1335, 0.6249, 0.1335, 0.6249, 0.1335, 0.6249, 0.1335, 0.6249, 0.1335, 0.6249, 0.1335, 0.6249, 0.1335, 0.6249, 0.1335, 0.6249, 0.1335, 0.6249, 0.1335, 0.6249, 0.1335, 0.6249, 0.1335, 0.6249, 0.1335, 0.6249, 0.1335, 0.6249, 0.1335, 0.6249, 0.1335, 0.6249, 0.1335, 0.6249, 0.1335, 0.6249, 0.1335, 0.6249, 0.1335, 0.6249, 0.1335, 0.6249, 0.1335, 0.6249, 0.1335, 0.6249, 0.1335, 0.6249, 0.1335, 0.6249, 0.1335, 0.6249, 0.1335, 0.6249, 0.1335, 0.6249, 0.1335, 0.6249, 0.1335, 0.6249, 0.1335, 0.6249, 0.1335, 0.6249, 0.1335, 0.6249, 0.1335, 0.6249, 0.1335, 0.6249, 0.1335, 0.6249, 0.1335, 0.6249, 0.1335, 0.6249, 0.1335, 0.6249, 0.1335, 0.6249, 0.1335, 0.6249, 0.1335, 0.6249, 0.1335, 0.6249, 0.1335, 0.6249, 0.1335, 0.6249, 0.1335, 0.6249, 0.1335, 0.6249, 0.1335, 0.6249, 0.1335, 0.6249, 0.1335, 0.6249, 0.1335, 0.6249, 0.1335, 0.6249, 0.1335, 0.6249, 0.1335, 0.6249, 0.1335, 0.6249, 0.1335, 0.6249, 0.1335, 0.6249, 0.1335, 0.6249, 0.1335, 0.6249, 0.1335, 0.6249, 0.1335, 0.6249, 0.1335, 0.6249, 0.1335, 0.6249, 0.1335, 0.6249, 0.1335, 0.6249, 0.1335, 0.6249, 0.1335, 0.6249, 0.1335, 0.6249, 0.1335, 0.6249, 0.1335, 0.6249, 0.1335, 0.6249, 0.1335, 0.6249, 0.1335, 0.6249, 0.1335, 0.6249, 0.1335, 0.6249, 0.1335, 0.6249, 0.1335, 0.6249, 0.1335, 0.6249, 0.1335, 0.6249, 0.1335, 0.6249, 0.1335, 0.6249, 0.1335, 0.6249, 0.1335, 0.6249, 0.1335, 0.6249, 0.1335, 0.6249, 0.1335, 0.6249, 0.1335, 0.6249, 0.1335, 0.6249, 0.1335, 0.6249, 0.1335, 0.6249, 0.1335, 0.6249, 0.1335, 0.6249, 0.1335, 0.6249, 0.1335, 0.6249, 0.1335, 0.6249, 0.1335, 0.6249, 0.1335, 0.6249, 0.1335, 0.6249, 0.1335, 0.6249, 0.1335, 0.6249, 0.1335, 0.6249, 0.1335, 0.6249, 0.1335, 0.6249, 0.1335, 0.6249, 0.1335, 0.6249, 0.1335, 0.6249, 0.1335, 0.6249, 0.1335, 0.6249, 0.1335, 0.6249, 0.1335, 0.6249, 0.1335, 0.6249, 0.1335, 0.6249, 0.6358, 0.8781, 0.6358, 0.8781, 0.6358, 0.8781, 0.6358, 0.8781, 0.6358, 0.8781, 0.6358, 0.8781, 0.6358, 0.8781, 0.6358, 0.8781, 0.6358, 0.8781, 0.6358, 0.8781, 0.6358, 0.8781, 0.6358, 0.8781, 0.6358, 0.8781, 0.6358, 0.8781, 0.6358, 0.8781, 0.6358, 0.8781, 0.1335, 0.6249, 0.1335, 0.6249, 0.1335, 0.6249, 0.1335, 0.6249, 0.1335, 0.6249, 0.1335, 0.6249, 0.1335, 0.6249, 0.1335, 0.6249, 0.1335, 0.6249, 0.1335, 0.6249, 0.1335, 0.6249, 0.1335, 0.6249, 0.1335, 0.6249, 0.1335, 0.6249, 0.1335, 0.6249, 0.1335, 0.6249, 0.1335, 0.6249, 0.1335, 0.6249, 0.1335, 0.6249, 0.1335, 0.6249, 0.1335, 0.6249, 0.1335, 0.6249, 0.1335, 0.6249, 0.1335, 0.6249, 0.1335, 0.6249, 0.1335, 0.6249, 0.1335, 0.6249, 0.1335, 0.6249, 0.1335, 0.6249, 0.1335, 0.6249, 0.1335, 0.6249, 0.1335, 0.6249, 0.1335, 0.6249, 0.1335, 0.6249, 0.1335, 0.6249, 0.1335, 0.6249, 0.1335, 0.6249, 0.1335, 0.6249, 0.1335, 0.6249, 0.1335, 0.6249, 0.1335, 0.6249, 0.1335, 0.6249, 0.1335, 0.6249, 0.1335, 0.6249, 0.1335, 0.6249, 0.1335, 0.6249, 0.1335, 0.6249, 0.1335, 0.6249, 0.1335, 0.6249, 0.1335, 0.6249, 0.1335, 0.6249, 0.1335, 0.6249, 0.1335, 0.6249, 0.1335, 0.6249, 0.1335, 0.6249, 0.1335, 0.6249, 0.1335, 0.6249, 0.1335, 0.6249, 0.1335, 0.6249, 0.1335, 0.6249, 0.1335, 0.6249, 0.1335, 0.6249, 0.1335, 0.6249, 0.1335, 0.6249, 0.6358, 0.8781, 0.6358, 0.8781, 0.6358, 0.8781, 0.6358, 0.8781, 0.6358, 0.8781, 0.6358, 0.8781, 0.6358, 0.8781, 0.6358, 0.8781, 0.6358, 0.8781, 0.6358, 0.8781, 0.6358, 0.8781, 0.6358, 0.8781, 0.6358, 0.8781, 0.6358, 0.8781, 0.6358, 0.8781, 0.6358, 0.8781, 0.1335, 0.6249, 0.1335, 0.6249, 0.1335, 0.6249, 0.1335, 0.6249, 0.1335, 0.6249, 0.1335, 0.6249, 0.1335, 0.6249, 0.1335, 0.6249, 0.1335, 0.6249, 0.1335, 0.6249, 0.1335, 0.6249, 0.1335, 0.6249, 0.1335, 0.6249, 0.1335, 0.6249, 0.1335, 0.6249, 0.1335, 0.6249, 0.1335, 0.6249, 0.1335, 0.6249, 0.1335, 0.6249, 0.1335, 0.6249, 0.1335, 0.6249, 0.1335, 0.6249, 0.1335, 0.6249, 0.1335, 0.6249, 0.1335, 0.6249, 0.1335, 0.6249, 0.1335, 0.6249, 0.1335, 0.6249, 0.1335, 0.6249, 0.1335, 0.6249, 0.1335, 0.6249, 0.1335, 0.6249, 0.1335, 0.6249, 0.1335, 0.6249, 0.1335, 0.6249, 0.1335, 0.6249, 0.1335, 0.6249, 0.1335, 0.6249, 0.1335, 0.6249, 0.1335, 0.6249, 0.1335, 0.6249, 0.1335, 0.6249, 0.1335, 0.6249, 0.1335, 0.6249, 0.1335, 0.6249, 0.1335, 0.6249, 0.1335, 0.6249, 0.1335, 0.6249, 0.1335, 0.6249, 0.1335, 0.6249, 0.1335, 0.6249, 0.1335, 0.6249, 0.1335, 0.6249, 0.1335, 0.6249, 0.1335, 0.6249, 0.1335, 0.6249, 0.1335, 0.6249, 0.1335, 0.6249, 0.1335, 0.6249, 0.1335, 0.6249, 0.1335, 0.6249, 0.1335, 0.6249, 0.1335, 0.6249, 0.1335, 0.6249, 0.6358, 0.8781, 0.6358, 0.8781, 0.6358, 0.8781, 0.6358, 0.8781, 0.6358, 0.8781, 0.6358, 0.8781, 0.6358, 0.8781, 0.6358, 0.8781, 0.6358, 0.8781, 0.6358, 0.8781, 0.6358, 0.8781, 0.6358, 0.8781, 0.6358, 0.8781, 0.6358, 0.8781, 0.6358, 0.8781, 0.6358, 0.8781, 0.1335, 0.6249, 0.1335, 0.6249, 0.1335, 0.6249, 0.1335, 0.6249, 0.1335, 0.6249, 0.1335, 0.6249, 0.1335, 0.6249, 0.1335, 0.6249, 0.1335, 0.6249, 0.1335, 0.6249, 0.1335, 0.6249, 0.1335, 0.6249, 0.1335, 0.6249, 0.1335, 0.6249, 0.1335, 0.6249, 0.1335, 0.6249, 0.1335, 0.6249, 0.1335, 0.6249, 0.1335, 0.6249, 0.1335, 0.6249, 0.1335, 0.6249, 0.1335, 0.6249, 0.1335, 0.6249, 0.1335, 0.6249, 0.1335, 0.6249, 0.1335, 0.6249, 0.1335, 0.6249, 0.1335, 0.6249, 0.1335, 0.6249, 0.1335, 0.6249, 0.1335, 0.6249, 0.1335, 0.6249, 0.1335, 0.6249, 0.1335, 0.6249, 0.1335, 0.6249, 0.1335, 0.6249, 0.1335, 0.6249, 0.1335, 0.6249, 0.1335, 0.6249, 0.1335, 0.6249, 0.1335, 0.6249, 0.1335, 0.6249, 0.1335, 0.6249, 0.1335, 0.6249, 0.1335, 0.6249, 0.1335, 0.6249, 0.1335, 0.6249, 0.1335, 0.6249, 0.1335, 0.6249, 0.1335, 0.6249, 0.1335, 0.6249, 0.1335, 0.6249, 0.1335, 0.6249, 0.1335, 0.6249, 0.1335, 0.6249, 0.1335, 0.6249, 0.1335, 0.6249, 0.1335, 0.6249, 0.1335, 0.6249, 0.1335, 0.6249, 0.1335, 0.6249, 0.1335, 0.6249, 0.1335, 0.6249, 0.1335, 0.6249, 0.6358, 0.8781, 0.6358, 0.8781, 0.6358, 0.8781, 0.6358, 0.8781, 0.6358, 0.8781, 0.6358, 0.8781, 0.6358, 0.8781, 0.6358, 0.8781, 0.6358, 0.8781, 0.6358, 0.8781, 0.6358, 0.8781, 0.6358, 0.8781, 0.6358, 0.8781, 0.6358, 0.8781, 0.6358, 0.8781, 0.6358, 0.8781, 0.1335, 0.6249, 0.1335, 0.6249, 0.1335, 0.6249, 0.1335, 0.6249, 0.1335, 0.6249, 0.1335, 0.6249, 0.1335, 0.6249, 0.1335, 0.6249, 0.1335, 0.6249, 0.1335, 0.6249, 0.1335, 0.6249, 0.1335, 0.6249, 0.1335, 0.6249, 0.1335, 0.6249, 0.1335, 0.6249, 0.1335, 0.6249, 0.1335, 0.6249, 0.1335, 0.6249, 0.1335, 0.6249, 0.1335, 0.6249, 0.1335, 0.6249, 0.1335, 0.6249, 0.1335, 0.6249, 0.1335, 0.6249, 0.1335, 0.6249, 0.1335, 0.6249, 0.1335, 0.6249, 0.1335, 0.6249, 0.1335, 0.6249, 0.1335, 0.6249, 0.1335, 0.6249, 0.1335, 0.6249, 0.1335, 0.6249, 0.1335, 0.6249, 0.1335, 0.6249, 0.1335, 0.6249, 0.1335, 0.6249, 0.1335, 0.6249, 0.1335, 0.6249, 0.1335, 0.6249, 0.1335, 0.6249, 0.1335, 0.6249, 0.1335, 0.6249, 0.1335, 0.6249, 0.1335, 0.6249, 0.1335, 0.6249, 0.1335, 0.6249, 0.1335, 0.6249, 0.1335, 0.6249, 0.1335, 0.6249, 0.1335, 0.6249, 0.1335, 0.6249, 0.1335, 0.6249, 0.1335, 0.6249, 0.1335, 0.6249, 0.1335, 0.6249, 0.1335, 0.6249, 0.1335, 0.6249, 0.1335, 0.6249, 0.1335, 0.6249, 0.1335, 0.6249, 0.1335, 0.6249, 0.1335, 0.6249, 0.1335, 0.6249, 0.6358, 0.8781, 0.6358, 0.8781, 0.6358, 0.8781, 0.6358, 0.8781, 0.6358, 0.8781, 0.6358, 0.8781, 0.6358, 0.8781, 0.6358, 0.8781, 0.6358, 0.8781, 0.6358, 0.8781, 0.6358, 0.8781, 0.6358, 0.8781, 0.6358, 0.8781, 0.6358, 0.8781, 0.6358, 0.8781, 0.6358, 0.8781, 0.1335, 0.6249, 0.1335, 0.6249, 0.1335, 0.6249, 0.1335, 0.6249, 0.1335, 0.6249, 0.1335, 0.6249, 0.1335, 0.6249, 0.1335, 0.6249, 0.1335, 0.6249, 0.1335, 0.6249, 0.1335, 0.6249, 0.1335, 0.6249, 0.1335, 0.6249, 0.1335, 0.6249, 0.1335, 0.6249, 0.1335, 0.6249, 0.1335, 0.6249, 0.1335, 0.6249, 0.1335, 0.6249, 0.1335, 0.6249, 0.1335, 0.6249, 0.1335, 0.6249, 0.1335, 0.6249, 0.1335, 0.6249, 0.1335, 0.6249, 0.1335, 0.6249, 0.1335, 0.6249, 0.1335, 0.6249, 0.1335, 0.6249, 0.1335, 0.6249, 0.1335, 0.6249, 0.1335, 0.6249, 0.1335, 0.6249, 0.1335, 0.6249, 0.1335, 0.6249, 0.1335, 0.6249, 0.1335, 0.6249, 0.1335, 0.6249, 0.1335, 0.6249, 0.1335, 0.6249, 0.1335, 0.6249, 0.1335, 0.6249, 0.1335, 0.6249, 0.1335, 0.6249, 0.1335, 0.6249, 0.1335, 0.6249, 0.1335, 0.6249, 0.1335, 0.6249, 0.1335, 0.6249, 0.1335, 0.6249, 0.1335, 0.6249, 0.1335, 0.6249, 0.1335, 0.6249, 0.1335, 0.6249, 0.1335, 0.6249, 0.1335, 0.6249, 0.1335, 0.6249, 0.1335, 0.6249, 0.1335, 0.6249, 0.1335, 0.6249, 0.1335, 0.6249, 0.1335, 0.6249, 0.1335, 0.6249, 0.1335, 0.6249, 0.6358, 0.8781, 0.6358, 0.8781, 0.6358, 0.8781, 0.6358, 0.8781, 0.6358, 0.8781, 0.6358, 0.8781, 0.6358, 0.8781, 0.6358, 0.8781, 0.6358, 0.8781, 0.6358, 0.8781, 0.6358, 0.8781, 0.6358, 0.8781, 0.6358, 0.8781, 0.6358, 0.8781, 0.6358, 0.8781, 0.6358, 0.8781, 0.1335, 0.6249, 0.1335, 0.6249, 0.1335, 0.6249, 0.1335, 0.6249, 0.1335, 0.6249, 0.1335, 0.6249, 0.1335, 0.6249, 0.1335, 0.6249, 0.1335, 0.6249, 0.1335, 0.6249, 0.1335, 0.6249, 0.1335, 0.6249, 0.1335, 0.6249, 0.1335, 0.6249, 0.1335, 0.6249, 0.1335, 0.6249, 0.1335, 0.6249, 0.1335, 0.6249, 0.1335, 0.6249, 0.1335, 0.6249, 0.1335, 0.6249, 0.1335, 0.6249, 0.1335, 0.6249, 0.1335, 0.6249, 0.1335, 0.6249, 0.1335, 0.6249, 0.1335, 0.6249, 0.1335, 0.6249, 0.1335, 0.6249, 0.1335, 0.6249, 0.1335, 0.6249, 0.1335, 0.6249, 0.1335, 0.6249, 0.1335, 0.6249, 0.1335, 0.6249, 0.1335, 0.6249, 0.1335, 0.6249, 0.1335, 0.6249, 0.1335, 0.6249, 0.1335, 0.6249, 0.1335, 0.6249, 0.1335, 0.6249, 0.1335, 0.6249, 0.1335, 0.6249, 0.1335, 0.6249, 0.1335, 0.6249, 0.1335, 0.6249, 0.1335, 0.6249, 0.1335, 0.6249, 0.1335, 0.6249, 0.1335, 0.6249, 0.1335, 0.6249, 0.1335, 0.6249, 0.1335, 0.6249, 0.1335, 0.6249, 0.1335, 0.6249, 0.1335, 0.6249, 0.1335, 0.6249, 0.1335, 0.6249, 0.1335, 0.6249, 0.1335, 0.6249, 0.1335, 0.6249, 0.1335, 0.6249, 0.1335, 0.6249, 0.6358, 0.8781, 0.6358, 0.8781, 0.6358, 0.8781, 0.6358, 0.8781, 0.6358, 0.8781, 0.6358, 0.8781, 0.6358, 0.8781, 0.6358, 0.8781, 0.6358, 0.8781, 0.6358, 0.8781, 0.6358, 0.8781, 0.6358, 0.8781, 0.6358, 0.8781, 0.6358, 0.8781, 0.6358, 0.8781, 0.6358, 0.8781, 0.1335, 0.6249, 0.1335, 0.6249, 0.1335, 0.6249, 0.1335, 0.6249, 0.1335, 0.6249, 0.1335, 0.6249, 0.1335, 0.6249, 0.1335, 0.6249, 0.1335, 0.6249, 0.1335, 0.6249, 0.1335, 0.6249, 0.1335, 0.6249, 0.1335, 0.6249, 0.1335, 0.6249, 0.1335, 0.6249, 0.1335, 0.6249, 0.1335, 0.6249, 0.1335, 0.6249, 0.1335, 0.6249, 0.1335, 0.6249, 0.1335, 0.6249, 0.1335, 0.6249, 0.1335, 0.6249, 0.1335, 0.6249, 0.1335, 0.6249, 0.1335, 0.6249, 0.1335, 0.6249, 0.1335, 0.6249, 0.1335, 0.6249, 0.1335, 0.6249, 0.1335, 0.6249, 0.1335, 0.6249, 0.1335, 0.6249, 0.1335, 0.6249, 0.1335, 0.6249, 0.1335, 0.6249, 0.1335, 0.6249, 0.1335, 0.6249, 0.1335, 0.6249, 0.1335, 0.6249, 0.1335, 0.6249, 0.1335, 0.6249, 0.1335, 0.6249, 0.1335, 0.6249, 0.1335, 0.6249, 0.1335, 0.6249, 0.1335, 0.6249, 0.1335, 0.6249, 0.1335, 0.6249, 0.1335, 0.6249, 0.1335, 0.6249, 0.1335, 0.6249, 0.1335, 0.6249, 0.1335, 0.6249, 0.1335, 0.6249, 0.1335, 0.6249, 0.1335, 0.6249, 0.1335, 0.6249, 0.1335, 0.6249, 0.1335, 0.6249, 0.1335, 0.6249, 0.1335, 0.6249, 0.1335, 0.6249, 0.1335, 0.6249, 0.6358, 0.8781, 0.6358, 0.8781, 0.6358, 0.8781, 0.6358, 0.8781, 0.6358, 0.8781, 0.6358, 0.8781, 0.6358, 0.8781, 0.6358, 0.8781, 0.6358, 0.8781, 0.6358, 0.8781, 0.6358, 0.8781, 0.6358, 0.8781, 0.6358, 0.8781, 0.6358, 0.8781, 0.6358, 0.8781, 0.6358, 0.8781, 0.1335, 0.6249, 0.1335, 0.6249, 0.1335, 0.6249, 0.1335, 0.6249, 0.1335, 0.6249, 0.1335, 0.6249, 0.1335, 0.6249, 0.1335, 0.6249, 0.1335, 0.6249, 0.1335, 0.6249, 0.1335, 0.6249, 0.1335, 0.6249, 0.1335, 0.6249, 0.1335, 0.6249, 0.1335, 0.6249, 0.1335, 0.6249, 0.1335, 0.6249, 0.1335, 0.6249, 0.1335, 0.6249, 0.1335, 0.6249, 0.1335, 0.6249, 0.1335, 0.6249, 0.1335, 0.6249, 0.1335, 0.6249, 0.1335, 0.6249, 0.1335, 0.6249, 0.1335, 0.6249, 0.1335, 0.6249, 0.1335, 0.6249, 0.1335, 0.6249, 0.1335, 0.6249, 0.1335, 0.6249, 0.1335, 0.6249, 0.1335, 0.6249, 0.1335, 0.6249, 0.1335, 0.6249, 0.1335, 0.6249, 0.1335, 0.6249, 0.1335, 0.6249, 0.1335, 0.6249, 0.1335, 0.6249, 0.1335, 0.6249, 0.1335, 0.6249, 0.1335, 0.6249, 0.1335, 0.6249, 0.1335, 0.6249, 0.1335, 0.6249, 0.1335, 0.6249, 0.1335, 0.6249, 0.1335, 0.6249, 0.1335, 0.6249, 0.1335, 0.6249, 0.1335, 0.6249, 0.1335, 0.6249, 0.1335, 0.6249, 0.1335, 0.6249, 0.1335, 0.6249, 0.1335, 0.6249, 0.1335, 0.6249, 0.1335, 0.6249, 0.1335, 0.6249, 0.1335, 0.6249, 0.1335, 0.6249, 0.1335, 0.6249, 0.6358, 0.8781, 0.6358, 0.8781, 0.6358, 0.8781, 0.6358, 0.8781, 0.6358, 0.8781, 0.6358, 0.8781, 0.6358, 0.8781, 0.6358, 0.8781, 0.6358, 0.8781, 0.6358, 0.8781, 0.6358, 0.8781, 0.6358, 0.8781, 0.6358, 0.8781, 0.6358, 0.8781, 0.6358, 0.8781, 0.6358, 0.8781, 0.1335, 0.6249, 0.1335, 0.6249, 0.1335, 0.6249, 0.1335, 0.6249, 0.1335, 0.6249, 0.1335, 0.6249, 0.1335, 0.6249, 0.1335, 0.6249, 0.1335, 0.6249, 0.1335, 0.6249, 0.1335, 0.6249, 0.1335, 0.6249, 0.1335, 0.6249, 0.1335, 0.6249, 0.1335, 0.6249, 0.1335, 0.6249, 0.1335, 0.6249, 0.1335, 0.6249, 0.1335, 0.6249, 0.1335, 0.6249, 0.1335, 0.6249, 0.1335, 0.6249, 0.1335, 0.6249, 0.1335, 0.6249, 0.1335, 0.6249, 0.1335, 0.6249, 0.1335, 0.6249, 0.1335, 0.6249, 0.1335, 0.6249, 0.1335, 0.6249, 0.1335, 0.6249, 0.1335, 0.6249, 0.1335, 0.6249, 0.1335, 0.6249, 0.1335, 0.6249, 0.1335, 0.6249, 0.1335, 0.6249, 0.1335, 0.6249, 0.1335, 0.6249, 0.1335, 0.6249, 0.1335, 0.6249, 0.1335, 0.6249, 0.1335, 0.6249, 0.1335, 0.6249, 0.1335, 0.6249, 0.1335, 0.6249, 0.1335, 0.6249, 0.1335, 0.6249, 0.1335, 0.6249, 0.1335, 0.6249, 0.1335, 0.6249, 0.1335, 0.6249, 0.1335, 0.6249, 0.1335, 0.6249, 0.1335, 0.6249, 0.1335, 0.6249, 0.1335, 0.6249, 0.1335, 0.6249, 0.1335, 0.6249, 0.1335, 0.6249, 0.1335, 0.6249, 0.1335, 0.6249, 0.1335, 0.6249, 0.1335, 0.6249, 0.6358, 0.8781, 0.6358, 0.8781, 0.6358, 0.8781, 0.6358, 0.8781, 0.6358, 0.8781, 0.6358, 0.8781, 0.6358, 0.8781, 0.6358, 0.8781, 0.6358, 0.8781, 0.6358, 0.8781, 0.6358, 0.8781, 0.6358, 0.8781, 0.6358, 0.8781, 0.6358, 0.8781, 0.6358, 0.8781, 0.6358, 0.8781, 0.1335, 0.6249, 0.1335, 0.6249, 0.1335, 0.6249, 0.1335, 0.6249, 0.1335, 0.6249, 0.1335, 0.6249, 0.1335, 0.6249, 0.1335, 0.6249, 0.1335, 0.6249, 0.1335, 0.6249, 0.1335, 0.6249, 0.1335, 0.6249, 0.1335, 0.6249, 0.1335, 0.6249, 0.1335, 0.6249, 0.1335, 0.6249, 0.1335, 0.6249, 0.1335, 0.6249, 0.1335, 0.6249, 0.1335, 0.6249, 0.1335, 0.6249, 0.1335, 0.6249, 0.1335, 0.6249, 0.1335, 0.6249, 0.1335, 0.6249, 0.1335, 0.6249, 0.1335, 0.6249, 0.1335, 0.6249, 0.1335, 0.6249, 0.1335, 0.6249, 0.1335, 0.6249, 0.1335, 0.6249, 0.1335, 0.6249, 0.1335, 0.6249, 0.1335, 0.6249, 0.1335, 0.6249, 0.1335, 0.6249, 0.1335, 0.6249, 0.1335, 0.6249, 0.1335, 0.6249, 0.1335, 0.6249, 0.1335, 0.6249, 0.1335, 0.6249, 0.1335, 0.6249, 0.1335, 0.6249, 0.1335, 0.6249, 0.1335, 0.6249, 0.1335, 0.6249, 0.1335, 0.6249, 0.1335, 0.6249, 0.1335, 0.6249, 0.1335, 0.6249, 0.1335, 0.6249, 0.1335, 0.6249, 0.1335, 0.6249, 0.1335, 0.6249, 0.1335, 0.6249, 0.1335, 0.6249, 0.1335, 0.6249, 0.1335, 0.6249, 0.1335, 0.6249, 0.1335, 0.6249, 0.1335, 0.6249, 0.1335, 0.6249, 0.6358, 0.8781, 0.6358, 0.8781, 0.6358, 0.8781, 0.6358, 0.8781, 0.6358, 0.8781, 0.6358, 0.8781, 0.6358, 0.8781, 0.6358, 0.8781, 0.6358, 0.8781, 0.6358, 0.8781, 0.6358, 0.8781, 0.6358, 0.8781, 0.6358, 0.8781, 0.6358, 0.8781, 0.6358, 0.8781, 0.6358, 0.8781, 0.1335, 0.6249, 0.1335, 0.6249, 0.1335, 0.6249, 0.1335, 0.6249, 0.1335, 0.6249, 0.1335, 0.6249, 0.1335, 0.6249, 0.1335, 0.6249, 0.1335, 0.6249, 0.1335, 0.6249, 0.1335, 0.6249, 0.1335, 0.6249, 0.1335, 0.6249, 0.1335, 0.6249, 0.1335, 0.6249, 0.1335, 0.6249, 0.1335, 0.6249, 0.1335, 0.6249, 0.1335, 0.6249, 0.1335, 0.6249, 0.1335, 0.6249, 0.1335, 0.6249, 0.1335, 0.6249, 0.1335, 0.6249, 0.1335, 0.6249, 0.1335, 0.6249, 0.1335, 0.6249, 0.1335, 0.6249, 0.1335, 0.6249, 0.1335, 0.6249, 0.1335, 0.6249, 0.1335, 0.6249, 0.1335, 0.6249, 0.1335, 0.6249, 0.1335, 0.6249, 0.1335, 0.6249, 0.1335, 0.6249, 0.1335, 0.6249, 0.1335, 0.6249, 0.1335, 0.6249, 0.1335, 0.6249, 0.1335, 0.6249, 0.1335, 0.6249, 0.1335, 0.6249, 0.1335, 0.6249, 0.1335, 0.6249, 0.1335, 0.6249, 0.1335, 0.6249, 0.1335, 0.6249, 0.1335, 0.6249, 0.1335, 0.6249, 0.1335, 0.6249, 0.1335, 0.6249, 0.1335, 0.6249, 0.1335, 0.6249, 0.1335, 0.6249, 0.1335, 0.6249, 0.1335, 0.6249, 0.1335, 0.6249, 0.1335, 0.6249, 0.1335, 0.6249, 0.1335, 0.6249, 0.1335, 0.6249, 0.1335, 0.6249, 0.6358, 0.8781, 0.6358, 0.8781, 0.6358, 0.8781, 0.6358, 0.8781, 0.6358, 0.8781, 0.6358, 0.8781, 0.6358, 0.8781, 0.6358, 0.8781, 0.6358, 0.8781, 0.6358, 0.8781, 0.6358, 0.8781, 0.6358, 0.8781, 0.6358, 0.8781, 0.6358, 0.8781, 0.6358, 0.8781, 0.6358, 0.8781, 0.1335, 0.6249, 0.1335, 0.6249, 0.1335, 0.6249, 0.1335, 0.6249, 0.1335, 0.6249, 0.1335, 0.6249, 0.1335, 0.6249, 0.1335, 0.6249, 0.1335, 0.6249, 0.1335, 0.6249, 0.1335, 0.6249, 0.1335, 0.6249, 0.1335, 0.6249, 0.1335, 0.6249, 0.1335, 0.6249, 0.1335, 0.6249, 0.1335, 0.6249, 0.1335, 0.6249, 0.1335, 0.6249, 0.1335, 0.6249, 0.1335, 0.6249, 0.1335, 0.6249, 0.1335, 0.6249, 0.1335, 0.6249, 0.1335, 0.6249, 0.1335, 0.6249, 0.1335, 0.6249, 0.1335, 0.6249, 0.1335, 0.6249, 0.1335, 0.6249, 0.1335, 0.6249, 0.1335, 0.6249, 0.1335, 0.6249, 0.1335, 0.6249, 0.1335, 0.6249, 0.1335, 0.6249, 0.1335, 0.6249, 0.1335, 0.6249, 0.1335, 0.6249, 0.1335, 0.6249, 0.1335, 0.6249, 0.1335, 0.6249, 0.1335, 0.6249, 0.1335, 0.6249, 0.1335, 0.6249, 0.1335, 0.6249, 0.1335, 0.6249, 0.1335, 0.6249, 0.1335, 0.6249, 0.1335, 0.6249, 0.1335, 0.6249, 0.1335, 0.6249, 0.1335, 0.6249, 0.1335, 0.6249, 0.1335, 0.6249, 0.1335, 0.6249, 0.1335, 0.6249, 0.1335, 0.6249, 0.1335, 0.6249, 0.1335, 0.6249, 0.1335, 0.6249, 0.1335, 0.6249, 0.1335, 0.6249, 0.1335, 0.6249, 0.6358, 0.8781, 0.6358, 0.8781, 0.6358, 0.8781, 0.6358, 0.8781, 0.6358, 0.8781, 0.6358, 0.8781, 0.6358, 0.8781, 0.6358, 0.8781, 0.6358, 0.8781, 0.6358, 0.8781, 0.6358, 0.8781, 0.6358, 0.8781, 0.6358, 0.8781, 0.6358, 0.8781, 0.6358, 0.8781, 0.6358, 0.8781, 0.1335, 0.6249, 0.1335, 0.6249, 0.1335, 0.6249, 0.1335, 0.6249, 0.1335, 0.6249, 0.1335, 0.6249, 0.1335, 0.6249, 0.1335, 0.6249, 0.1335, 0.6249, 0.1335, 0.6249, 0.1335, 0.6249, 0.1335, 0.6249, 0.1335, 0.6249, 0.1335, 0.6249, 0.1335, 0.6249, 0.1335, 0.6249, 0.1335, 0.6249, 0.1335, 0.6249, 0.1335, 0.6249, 0.1335, 0.6249, 0.1335, 0.6249, 0.1335, 0.6249, 0.1335, 0.6249, 0.1335, 0.6249, 0.1335, 0.6249, 0.1335, 0.6249, 0.1335, 0.6249, 0.1335, 0.6249, 0.1335, 0.6249, 0.1335, 0.6249, 0.1335, 0.6249, 0.1335, 0.6249, 0.1335, 0.6249, 0.1335, 0.6249, 0.1335, 0.6249, 0.1335, 0.6249, 0.1335, 0.6249, 0.1335, 0.6249, 0.1335, 0.6249, 0.1335, 0.6249, 0.1335, 0.6249, 0.1335, 0.6249, 0.1335, 0.6249, 0.1335, 0.6249, 0.1335, 0.6249, 0.1335, 0.6249, 0.1335, 0.6249, 0.1335, 0.6249, 0.1335, 0.6249, 0.1335, 0.6249, 0.1335, 0.6249, 0.1335, 0.6249, 0.1335, 0.6249, 0.1335, 0.6249, 0.1335, 0.6249, 0.1335, 0.6249, 0.1335, 0.6249, 0.1335, 0.6249, 0.1335, 0.6249, 0.1335, 0.6249, 0.1335, 0.6249, 0.1335, 0.6249, 0.1335, 0.6249, 0.1335, 0.6249, 0.6358, 0.8781, 0.6358, 0.8781, 0.6358, 0.8781, 0.6358, 0.8781, 0.6358, 0.8781, 0.6358, 0.8781, 0.6358, 0.8781, 0.6358, 0.8781, 0.6358, 0.8781, 0.6358, 0.8781, 0.6358, 0.8781, 0.6358, 0.8781, 0.6358, 0.8781, 0.6358, 0.8781, 0.6358, 0.8781, 0.6358, 0.8781, 0.1335, 0.6249, 0.1335, 0.6249, 0.1335, 0.6249, 0.1335, 0.6249, 0.1335, 0.6249, 0.1335, 0.6249, 0.1335, 0.6249, 0.1335, 0.6249, 0.1335, 0.6249, 0.1335, 0.6249, 0.1335, 0.6249, 0.1335, 0.6249, 0.1335, 0.6249, 0.1335, 0.6249, 0.1335, 0.6249, 0.1335, 0.6249, 0.1335, 0.6249, 0.1335, 0.6249, 0.1335, 0.6249, 0.1335, 0.6249, 0.1335, 0.6249, 0.1335, 0.6249, 0.1335, 0.6249, 0.1335, 0.6249, 0.1335, 0.6249, 0.1335, 0.6249, 0.1335, 0.6249, 0.1335, 0.6249, 0.1335, 0.6249, 0.1335, 0.6249, 0.1335, 0.6249, 0.1335, 0.6249, 0.1335, 0.6249, 0.1335, 0.6249, 0.1335, 0.6249, 0.1335, 0.6249, 0.1335, 0.6249, 0.1335, 0.6249, 0.1335, 0.6249, 0.1335, 0.6249, 0.1335, 0.6249, 0.1335, 0.6249, 0.1335, 0.6249, 0.1335, 0.6249, 0.1335, 0.6249, 0.1335, 0.6249, 0.1335, 0.6249, 0.1335, 0.6249, 0.1335, 0.6249, 0.1335, 0.6249, 0.1335, 0.6249, 0.1335, 0.6249, 0.1335, 0.6249, 0.1335, 0.6249, 0.1335, 0.6249, 0.1335, 0.6249, 0.1335, 0.6249, 0.1335, 0.6249, 0.1335, 0.6249, 0.1335, 0.6249, 0.1335, 0.6249, 0.1335, 0.6249, 0.1335, 0.6249, 0.1335, 0.6249, 0.6358, 0.8781, 0.6358, 0.8781, 0.6358, 0.8781, 0.6358, 0.8781, 0.6358, 0.8781, 0.6358, 0.8781, 0.6358, 0.8781, 0.6358, 0.8781, 0.6358, 0.8781, 0.6358, 0.8781, 0.6358, 0.8781, 0.6358, 0.8781, 0.6358, 0.8781, 0.6358, 0.8781, 0.6358, 0.8781, 0.6358, 0.8781, 0.1335, 0.6249, 0.1335, 0.6249, 0.1335, 0.6249, 0.1335, 0.6249, 0.1335, 0.6249, 0.1335, 0.6249, 0.1335, 0.6249, 0.1335, 0.6249, 0.1335, 0.6249, 0.1335, 0.6249, 0.1335, 0.6249, 0.1335, 0.6249, 0.1335, 0.6249, 0.1335, 0.6249, 0.1335, 0.6249, 0.1335, 0.6249, 0.1335, 0.6249, 0.1335, 0.6249, 0.1335, 0.6249, 0.1335, 0.6249, 0.1335, 0.6249, 0.1335, 0.6249, 0.1335, 0.6249, 0.1335, 0.6249, 0.1335, 0.6249, 0.1335, 0.6249, 0.1335, 0.6249, 0.1335, 0.6249, 0.1335, 0.6249, 0.1335, 0.6249, 0.1335, 0.6249, 0.1335, 0.6249, 0.1335, 0.6249, 0.1335, 0.6249, 0.1335, 0.6249, 0.1335, 0.6249, 0.1335, 0.6249, 0.1335, 0.6249, 0.1335, 0.6249, 0.1335, 0.6249, 0.1335, 0.6249, 0.1335, 0.6249, 0.1335, 0.6249, 0.1335, 0.6249, 0.1335, 0.6249, 0.1335, 0.6249, 0.1335, 0.6249, 0.1335, 0.6249, 0.1335, 0.6249, 0.1335, 0.6249, 0.1335, 0.6249, 0.1335, 0.6249, 0.1335, 0.6249, 0.1335, 0.6249, 0.1335, 0.6249, 0.1335, 0.6249, 0.1335, 0.6249, 0.1335, 0.6249, 0.1335, 0.6249, 0.1335, 0.6249, 0.1335, 0.6249, 0.1335, 0.6249, 0.1335, 0.6249, 0.1335, 0.6249, 0.6358, 0.8781, 0.6358, 0.8781, 0.6358, 0.8781, 0.6358, 0.8781, 0.6358, 0.8781, 0.6358, 0.8781, 0.6358, 0.8781, 0.6358, 0.8781, 0.6358, 0.8781, 0.6358, 0.8781, 0.6358, 0.8781, 0.6358, 0.8781, 0.6358, 0.8781, 0.6358, 0.8781, 0.6358, 0.8781, 0.6358, 0.8781, 0.1335, 0.6249, 0.1335, 0.6249, 0.1335, 0.6249, 0.1335, 0.6249, 0.1335, 0.6249, 0.1335, 0.6249, 0.1335, 0.6249, 0.1335, 0.6249, 0.1335, 0.6249, 0.1335, 0.6249, 0.1335, 0.6249, 0.1335, 0.6249, 0.1335, 0.6249, 0.1335, 0.6249, 0.1335, 0.6249, 0.1335, 0.6249, 0.1335, 0.6249, 0.1335, 0.6249, 0.1335, 0.6249, 0.1335, 0.6249, 0.1335, 0.6249, 0.1335, 0.6249, 0.1335, 0.6249, 0.1335, 0.6249, 0.1335, 0.6249, 0.1335, 0.6249, 0.1335, 0.6249, 0.1335, 0.6249, 0.1335, 0.6249, 0.1335, 0.6249, 0.1335, 0.6249, 0.1335, 0.6249, 0.1335, 0.6249, 0.1335, 0.6249, 0.1335, 0.6249, 0.1335, 0.6249, 0.1335, 0.6249, 0.1335, 0.6249, 0.1335, 0.6249, 0.1335, 0.6249, 0.1335, 0.6249, 0.1335, 0.6249, 0.1335, 0.6249, 0.1335, 0.6249, 0.1335, 0.6249, 0.1335, 0.6249, 0.1335, 0.6249, 0.1335, 0.6249, 0.1335, 0.6249, 0.1335, 0.6249, 0.1335, 0.6249, 0.1335, 0.6249, 0.1335, 0.6249, 0.1335, 0.6249, 0.1335, 0.6249, 0.1335, 0.6249, 0.1335, 0.6249, 0.1335, 0.6249, 0.1335, 0.6249, 0.1335, 0.6249, 0.1335, 0.6249, 0.1335, 0.6249, 0.1335, 0.6249, 0.1335, 0.6249, 0.1335, 0.6249, 0.1335, 0.6249, 0.1335, 0.6249, 0.1335, 0.6249, 0.1335, 0.6249, 0.1335, 0.6249, 0.1335, 0.6249, 0.1335, 0.6249, 0.1335, 0.6249, 0.1335, 0.6249, 0.1335, 0.6249, 0.1335, 0.6249, 0.1335, 0.6249, 0.1335, 0.6249, 0.1335, 0.6249, 0.1335, 0.6249, 0.1335, 0.6249, 0.1335, 0.6249, 0.1335, 0.6249, 0.1335, 0.6249, 0.1335, 0.6249, 0.1335, 0.6249, 0.1335, 0.6249, 0.1335, 0.6249, 0.1335, 0.6249, 0.1335, 0.6249, 0.1335, 0.6249, 0.1335, 0.6249, 0.1335, 0.6249, 0.1335, 0.6249, 0.1335, 0.6249, 0.1335, 0.6249, 0.1335, 0.6249, 0.1335, 0.6249, 0.1335, 0.6249, 0.1335, 0.6249, 0.1335, 0.6249, 0.1335, 0.6249, 0.1335, 0.6249, 0.1335, 0.6249, 0.6358, 0.8781, 0.6358, 0.8781, 0.6358, 0.8781, 0.6358, 0.8781, 0.6358, 0.8781, 0.6358, 0.8781, 0.6358, 0.8781, 0.6358, 0.8781, 0.6358, 0.8781, 0.6358, 0.8781, 0.6358, 0.8781, 0.6358, 0.8781, 0.6358, 0.8781, 0.6358, 0.8781, 0.6358, 0.8781, 0.6358, 0.8781, 0.1335, 0.6249, 0.1335, 0.6249, 0.1335, 0.6249, 0.1335, 0.6249, 0.1335, 0.6249, 0.1335, 0.6249, 0.1335, 0.6249, 0.1335, 0.6249, 0.1335, 0.6249, 0.1335, 0.6249, 0.1335, 0.6249, 0.1335, 0.6249, 0.1335, 0.6249, 0.1335, 0.6249, 0.1335, 0.6249, 0.1335, 0.6249, 0.1335, 0.6249, 0.1335, 0.6249, 0.1335, 0.6249, 0.1335, 0.6249, 0.1335, 0.6249, 0.1335, 0.6249, 0.1335, 0.6249, 0.1335, 0.6249, 0.6358, 0.8781, 0.6358, 0.8781, 0.6358, 0.8781, 0.6358, 0.8781, 0.6358, 0.8781, 0.6358, 0.8781, 0.6358, 0.8781, 0.6358, 0.8781, 0.6358, 0.8781, 0.6358, 0.8781, 0.6358, 0.8781, 0.6358, 0.8781, 0.6358, 0.8781, 0.6358, 0.8781, 0.6358, 0.8781, 0.6358, 0.8781, 0.1335, 0.6249, 0.1335, 0.6249, 0.1335, 0.6249, 0.1335, 0.6249, 0.1335, 0.6249, 0.1335, 0.6249, 0.1335, 0.6249, 0.1335, 0.6249, 0.1335, 0.6249, 0.1335, 0.6249, 0.1335, 0.6249, 0.1335, 0.6249, 0.1335, 0.6249, 0.1335, 0.6249, 0.1335, 0.6249, 0.1335, 0.6249, 0.1335, 0.6249, 0.1335, 0.6249, 0.1335, 0.6249, 0.1335, 0.6249, 0.1335, 0.6249, 0.1335, 0.6249, 0.1335, 0.6249, 0.1335, 0.6249, 0.1335, 0.6249, 0.1335, 0.6249, 0.1335, 0.6249, 0.1335, 0.6249, 0.1335, 0.6249, 0.1335, 0.6249, 0.1335, 0.6249, 0.1335, 0.6249, 0.1335, 0.6249, 0.1335, 0.6249, 0.1335, 0.6249, 0.1335, 0.6249, 0.1335, 0.6249, 0.1335, 0.6249, 0.1335, 0.6249, 0.1335, 0.6249, 0.1335, 0.6249, 0.1335, 0.6249, 0.1335, 0.6249, 0.1335, 0.6249, 0.1335, 0.6249, 0.1335, 0.6249, 0.1335, 0.6249, 0.1335, 0.6249, 0.1335, 0.6249, 0.1335, 0.6249, 0.1335, 0.6249, 0.1335, 0.6249, 0.1335, 0.6249, 0.1335, 0.6249, 0.1335, 0.6249, 0.1335, 0.6249, 0.1335, 0.6249, 0.1335, 0.6249, 0.1335, 0.6249, 0.1335, 0.6249, 0.1335, 0.6249, 0.1335, 0.6249, 0.1335, 0.6249, 0.1335, 0.6249, 0.6358, 0.8781, 0.6358, 0.8781, 0.6358, 0.8781, 0.6358, 0.8781, 0.6358, 0.8781, 0.6358, 0.8781, 0.6358, 0.8781, 0.6358, 0.8781, 0.6358, 0.8781, 0.6358, 0.8781, 0.6358, 0.8781, 0.6358, 0.8781, 0.6358, 0.8781, 0.6358, 0.8781, 0.6358, 0.8781, 0.6358, 0.8781, 0.1335, 0.6249, 0.1335, 0.6249, 0.1335, 0.6249, 0.1335, 0.6249, 0.1335, 0.6249, 0.1335, 0.6249, 0.1335, 0.6249, 0.1335, 0.6249, 0.1335, 0.6249, 0.1335, 0.6249, 0.1335, 0.6249, 0.1335, 0.6249, 0.1335, 0.6249, 0.1335, 0.6249, 0.1335, 0.6249, 0.1335, 0.6249, 0.1335, 0.6249, 0.1335, 0.6249, 0.1335, 0.6249, 0.1335, 0.6249, 0.1335, 0.6249, 0.1335, 0.6249, 0.1335, 0.6249, 0.1335, 0.6249, 0.1335, 0.6249, 0.1335, 0.6249, 0.1335, 0.6249, 0.1335, 0.6249, 0.1335, 0.6249, 0.1335, 0.6249, 0.1335, 0.6249, 0.1335, 0.6249, 0.1335, 0.6249, 0.1335, 0.6249, 0.1335, 0.6249, 0.1335, 0.6249, 0.1335, 0.6249, 0.1335, 0.6249, 0.1335, 0.6249, 0.1335, 0.6249, 0.1335, 0.6249, 0.1335, 0.6249, 0.1335, 0.6249, 0.1335, 0.6249, 0.1335, 0.6249, 0.1335, 0.6249, 0.1335, 0.6249, 0.1335, 0.6249, 0.1335, 0.6249, 0.1335, 0.6249, 0.1335, 0.6249, 0.1335, 0.6249, 0.1335, 0.6249, 0.1335, 0.6249, 0.1335, 0.6249, 0.1335, 0.6249, 0.1335, 0.6249, 0.1335, 0.6249, 0.1335, 0.6249, 0.1335, 0.6249, 0.1335, 0.6249, 0.1335, 0.6249, 0.1335, 0.6249, 0.1335, 0.6249, 0.1335, 0.6249, 0.1335, 0.6249, 0.1335, 0.6249, 0.1335, 0.6249, 0.1335, 0.6249, 0.1335, 0.6249, 0.1335, 0.6249, 0.1335, 0.6249, 0.1335, 0.6249, 0.1335, 0.6249, 0.1335, 0.6249, 0.1335, 0.6249, 0.1335, 0.6249, 0.1335, 0.6249, 0.1335, 0.6249, 0.1335, 0.6249, 0.6358, 0.8781, 0.6358, 0.8781, 0.6358, 0.8781, 0.6358, 0.8781, 0.6358, 0.8781, 0.6358, 0.8781, 0.6358, 0.8781, 0.6358, 0.8781, 0.6358, 0.8781, 0.6358, 0.8781, 0.6358, 0.8781, 0.6358, 0.8781, 0.6358, 0.8781, 0.6358, 0.8781, 0.6358, 0.8781, 0.6358, 0.8781, 0.1335, 0.6249, 0.1335, 0.6249, 0.1335, 0.6249, 0.1335, 0.6249, 0.1335, 0.6249, 0.1335, 0.6249, 0.1335, 0.6249, 0.1335, 0.6249, 0.1335, 0.6249, 0.1335, 0.6249, 0.1335, 0.6249, 0.1335, 0.6249, 0.1335, 0.6249, 0.1335, 0.6249, 0.1335, 0.6249, 0.1335, 0.6249, 0.1335, 0.6249, 0.1335, 0.6249, 0.1335, 0.6249, 0.1335, 0.6249, 0.1335, 0.6249, 0.1335, 0.6249, 0.1335, 0.6249, 0.1335, 0.6249, 0.1335, 0.6249, 0.1335, 0.6249, 0.1335, 0.6249, 0.1335, 0.6249, 0.1335, 0.6249, 0.1335, 0.6249, 0.1335, 0.6249, 0.1335, 0.6249, 0.1335, 0.6249, 0.1335, 0.6249, 0.1335, 0.6249, 0.1335, 0.6249, 0.1335, 0.6249, 0.1335, 0.6249, 0.1335, 0.6249, 0.1335, 0.6249, 0.1335, 0.6249, 0.1335, 0.6249, 0.1335, 0.6249, 0.1335, 0.6249, 0.1335, 0.6249, 0.1335, 0.6249, 0.1335, 0.6249, 0.1335, 0.6249, 0.6358, 0.8781, 0.6358, 0.8781, 0.6358, 0.8781, 0.6358, 0.8781, 0.6358, 0.8781, 0.6358, 0.8781, 0.6358, 0.8781, 0.6358, 0.8781, 0.6358, 0.8781, 0.6358, 0.8781, 0.6358, 0.8781, 0.6358, 0.8781, 0.6358, 0.8781, 0.6358, 0.8781, 0.6358, 0.8781, 0.6358, 0.8781, 0.1335, 0.6249, 0.1335, 0.6249, 0.1335, 0.6249, 0.1335, 0.6249, 0.1335, 0.6249, 0.1335, 0.6249, 0.1335, 0.6249, 0.1335, 0.6249, 0.1335, 0.6249, 0.1335, 0.6249, 0.1335, 0.6249, 0.1335, 0.6249, 0.1335, 0.6249, 0.1335, 0.6249, 0.1335, 0.6249, 0.1335, 0.6249, 0.1335, 0.6249, 0.1335, 0.6249, 0.1335, 0.6249, 0.1335, 0.6249, 0.1335, 0.6249, 0.1335, 0.6249, 0.1335, 0.6249, 0.1335, 0.6249, 0.1335, 0.6249, 0.1335, 0.6249, 0.1335, 0.6249, 0.1335, 0.6249, 0.1335, 0.6249, 0.1335, 0.6249, 0.1335, 0.6249, 0.1335, 0.6249, 0.1335, 0.6249, 0.1335, 0.6249, 0.1335, 0.6249, 0.1335, 0.6249, 0.1335, 0.6249, 0.1335, 0.6249, 0.1335, 0.6249, 0.1335, 0.6249, 0.1335, 0.6249, 0.1335, 0.6249, 0.1335, 0.6249, 0.1335, 0.6249, 0.1335, 0.6249, 0.1335, 0.6249, 0.1335, 0.6249, 0.1335, 0.6249, 0.1335, 0.6249, 0.1335, 0.6249, 0.1335, 0.6249, 0.1335, 0.6249, 0.1335, 0.6249, 0.1335, 0.6249, 0.1335, 0.6249, 0.1335, 0.6249, 0.1335, 0.6249, 0.1335, 0.6249, 0.1335, 0.6249, 0.1335, 0.6249, 0.1335, 0.6249, 0.1335, 0.6249, 0.1335, 0.6249, 0.1335, 0.6249, 0.6358, 0.8781, 0.6358, 0.8781, 0.6358, 0.8781, 0.6358, 0.8781, 0.6358, 0.8781, 0.6358, 0.8781, 0.6358, 0.8781, 0.6358, 0.8781, 0.6358, 0.8781, 0.6358, 0.8781, 0.6358, 0.8781, 0.6358, 0.8781, 0.6358, 0.8781, 0.6358, 0.8781, 0.6358, 0.8781, 0.6358, 0.8781, 0.1335, 0.6249, 0.1335, 0.6249, 0.1335, 0.6249, 0.1335, 0.6249, 0.1335, 0.6249, 0.1335, 0.6249, 0.1335, 0.6249, 0.1335, 0.6249, 0.1335, 0.6249, 0.1335, 0.6249, 0.1335, 0.6249, 0.1335, 0.6249, 0.1335, 0.6249, 0.1335, 0.6249, 0.1335, 0.6249, 0.1335, 0.6249, 0.1335, 0.6249, 0.1335, 0.6249, 0.1335, 0.6249, 0.1335, 0.6249, 0.1335, 0.6249, 0.1335, 0.6249, 0.1335, 0.6249, 0.1335, 0.6249, 0.1335, 0.6249, 0.1335, 0.6249, 0.1335, 0.6249, 0.1335, 0.6249, 0.1335, 0.6249, 0.1335, 0.6249, 0.1335, 0.6249, 0.1335, 0.6249, 0.1335, 0.6249, 0.1335, 0.6249, 0.1335, 0.6249, 0.1335, 0.6249, 0.1335, 0.6249, 0.1335, 0.6249, 0.1335, 0.6249, 0.1335, 0.6249, 0.1335, 0.6249, 0.1335, 0.6249, 0.1335, 0.6249, 0.1335, 0.6249, 0.1335, 0.6249, 0.1335, 0.6249, 0.1335, 0.6249, 0.1335, 0.6249, 0.1335, 0.6249, 0.1335, 0.6249, 0.1335, 0.6249, 0.1335, 0.6249, 0.1335, 0.6249, 0.1335, 0.6249, 0.1335, 0.6249, 0.1335, 0.6249, 0.1335, 0.6249, 0.1335, 0.6249, 0.1335, 0.6249, 0.1335, 0.6249, 0.1335, 0.6249, 0.1335, 0.6249, 0.1335, 0.6249, 0.1335, 0.6249, 0.1335, 0.6249, 0.1335, 0.6249, 0.1335, 0.6249, 0.1335, 0.6249, 0.1335, 0.6249, 0.1335, 0.6249, 0.1335, 0.6249, 0.1335, 0.6249, 0.1335, 0.6249, 0.1335, 0.6249, 0.1335, 0.6249, 0.1335, 0.6249, 0.1335, 0.6249, 0.1335, 0.6249, 0.1335, 0.6249, 0.1335, 0.6249, 0.1335, 0.6249, 0.1335, 0.6249, 0.1335, 0.6249, 0.1335, 0.6249, 0.1335, 0.6249, 0.1335, 0.6249, 0.1335, 0.6249, 0.1335, 0.6249, 0.6358, 0.8781, 0.6358, 0.8781, 0.6358, 0.8781, 0.6358, 0.8781, 0.6358, 0.8781, 0.6358, 0.8781, 0.6358, 0.8781, 0.6358, 0.8781, 0.6358, 0.8781, 0.6358, 0.8781, 0.6358, 0.8781, 0.6358, 0.8781, 0.6358, 0.8781, 0.6358, 0.8781, 0.6358, 0.8781, 0.6358, 0.8781, 0.1335, 0.6249, 0.1335, 0.6249, 0.1335, 0.6249, 0.1335, 0.6249, 0.1335, 0.6249, 0.1335, 0.6249, 0.1335, 0.6249, 0.1335, 0.6249, 0.1335, 0.6249, 0.1335, 0.6249, 0.1335, 0.6249, 0.1335, 0.6249, 0.1335, 0.6249, 0.1335, 0.6249, 0.1335, 0.6249, 0.1335, 0.6249, 0.1335, 0.6249, 0.1335, 0.6249, 0.1335, 0.6249, 0.1335, 0.6249, 0.1335, 0.6249, 0.1335, 0.6249, 0.1335, 0.6249, 0.1335, 0.6249, 0.1335, 0.6249, 0.1335, 0.6249, 0.1335, 0.6249, 0.1335, 0.6249, 0.1335, 0.6249, 0.1335, 0.6249, 0.1335, 0.6249, 0.1335, 0.6249, 0.1335, 0.6249, 0.1335, 0.6249, 0.1335, 0.6249, 0.1335, 0.6249, 0.1335, 0.6249, 0.1335, 0.6249, 0.1335, 0.6249, 0.1335, 0.6249, 0.1335, 0.6249, 0.1335, 0.6249, 0.1335, 0.6249, 0.1335, 0.6249, 0.1335, 0.6249, 0.1335, 0.6249, 0.1335, 0.6249, 0.1335, 0.6249, 0.6358, 0.8781, 0.6358, 0.8781, 0.6358, 0.8781, 0.6358, 0.8781, 0.6358, 0.8781, 0.6358, 0.8781, 0.6358, 0.8781, 0.6358, 0.8781, 0.6358, 0.8781, 0.6358, 0.8781, 0.6358, 0.8781, 0.6358, 0.8781, 0.6358, 0.8781, 0.6358, 0.8781, 0.6358, 0.8781, 0.6358, 0.8781, 0.1335, 0.6249, 0.1335, 0.6249, 0.1335, 0.6249, 0.1335, 0.6249, 0.1335, 0.6249, 0.1335, 0.6249, 0.1335, 0.6249, 0.1335, 0.6249, 0.1335, 0.6249, 0.1335, 0.6249, 0.1335, 0.6249, 0.1335, 0.6249, 0.1335, 0.6249, 0.1335, 0.6249, 0.1335, 0.6249, 0.1335, 0.6249, 0.1335, 0.6249, 0.1335, 0.6249, 0.1335, 0.6249, 0.1335, 0.6249, 0.1335, 0.6249, 0.1335, 0.6249, 0.1335, 0.6249, 0.1335, 0.6249, 0.1335, 0.6249, 0.1335, 0.6249, 0.1335, 0.6249, 0.1335, 0.6249, 0.1335, 0.6249, 0.1335, 0.6249, 0.1335, 0.6249, 0.1335, 0.6249, 0.1335, 0.6249, 0.1335, 0.6249, 0.1335, 0.6249, 0.1335, 0.6249, 0.1335, 0.6249, 0.1335, 0.6249, 0.1335, 0.6249, 0.1335, 0.6249, 0.1335, 0.6249, 0.1335, 0.6249, 0.1335, 0.6249, 0.1335, 0.6249, 0.1335, 0.6249, 0.1335, 0.6249, 0.1335, 0.6249, 0.1335, 0.6249])
me_cube_003.materials.append(mat_bluelego)
me_cube_003.materials.append(mat_orangelego)
me_cube_003.use_remesh_preserve_volume = False
me_cube_003.use_remesh_preserve_attributes = False
me_cube_003.use_mirror_vertex_groups = False
me_cube_003.update()

# ---- objects
ob_arena_lego_block = bpy.data.objects.new('Arena_lego_block', me_cube_003)

# ---- transforms, parenting, visibility, modifiers, constraints
ob_arena_lego_block.location = (-1.05, 7.5, 0.71)
ob_arena_lego_block.lineart.crease_threshold = 0.0

# ---- collection membership
col_collection_3.objects.link(ob_arena_lego_block)

# ---- scene / render settings (as saved in the file)
scene.frame_start = 1; scene.frame_end = 500; scene.frame_set(0)
scene.render.engine = 'CYCLES'
scene.render.resolution_x = 1366
scene.render.resolution_y = 768
scene.render.dither_intensity = 0.0
scene.cycles.use_denoising = False
scene.cycles.samples = 10
scene.cycles.sampling_pattern = 'TABULATED_SOBOL'
scene.cycles.light_sampling_threshold = 0.0
scene.cycles.use_adaptive_sampling = False
scene.cycles.use_light_tree = False
scene.cycles.blur_glossy = 0.0
scene.cycles.pixel_filter_type = 'GAUSSIAN'
scene.cycles.sample_clamp_indirect = 0.0
scene.view_settings.view_transform = 'Standard'
bpy.context.view_layer.update()

# ---- added for rendering (the .blend has no active camera and no usable light): camera, sun
cam_auto = bpy.data.cameras.new('AutoCamera')
cam_auto.lens = 50.0
cam_auto.sensor_width = 36.0
cam_auto.clip_end = 1000.0
ob_auto_camera = bpy.data.objects.new('AutoCamera', cam_auto)
scene.collection.objects.link(ob_auto_camera)
ob_auto_camera.location = (2.10256, 3.71693, 3.48205)
ob_auto_camera.rotation_euler = (1.09748, -7.21219e-08, 0.694738)
scene.camera = ob_auto_camera
light_auto_sun = bpy.data.lights.new('AutoSun', 'SUN')
light_auto_sun.energy = 3.0
light_auto_sun.angle = 0.0523599
ob_auto_sun = bpy.data.objects.new('AutoSun', light_auto_sun)
scene.collection.objects.link(ob_auto_sun)
ob_auto_sun.rotation_euler = (0.872665, 0.174533, 0.523599)
bpy.context.view_layer.update()
